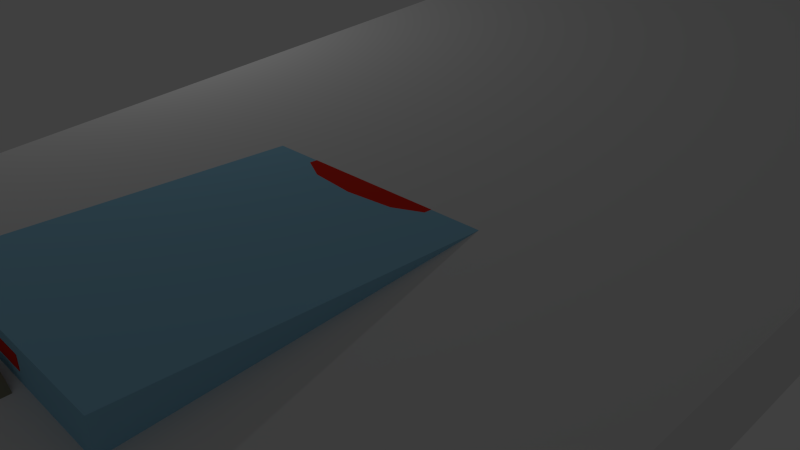 # Source: FirstTrack.blend  (saved by Blender 2.78.0; exported with 4.5.12 LTS)
import bpy
from mathutils import Matrix  # noqa: F401  (used for matrix-valued properties, if any)

bpy.ops.wm.read_factory_settings(use_empty=True)
scene = bpy.context.scene
scene.name = 'Scene'

# ---- collections
col_collection_1 = bpy.data.collections.new('Collection 1'); scene.collection.children.link(col_collection_1)

# ---- materials (node trees are filled in below, after node groups)
mat_material_003 = bpy.data.materials.new('Material.003')
mat_material_003.alpha_threshold = 0.0
mat_material_003.use_transparent_shadow = False
mat_material_003.diffuse_color = (0.8, 0.02958, 0.01544, 1.0)
mat_material_003.roughness = 0.5
mat_material_001 = bpy.data.materials.new('Material.001')
mat_material_001.alpha_threshold = 0.0
mat_material_001.use_transparent_shadow = False
mat_material_001.diffuse_color = (0.2529, 0.2396, 0.1689, 1.0)
mat_material_001.roughness = 0.5
mat_material_002 = bpy.data.materials.new('Material.002')
mat_material_002.alpha_threshold = 0.0
mat_material_002.use_transparent_shadow = False
mat_material_002.roughness = 0.5
mat_material = bpy.data.materials.new('Material')
mat_material.alpha_threshold = 0.0
mat_material.use_transparent_shadow = False
mat_material.diffuse_color = (0.3016, 0.6045, 0.8, 1.0)
mat_material.roughness = 0.5
mat_material.line_color = (0.0, 0.0, 0.0, 1.0)

# ---- material node trees

# ---- world
world_world = bpy.data.worlds.new('World'); scene.world = world_world
world_world.color = (0.05088, 0.05088, 0.05088)
world_world.use_sun_shadow = False
world_world.sun_shadow_jitter_overblur = 0.0
world_world.cycles.sampling_method = 'NONE'
world_world.cycles.sample_map_resolution = 256

# ---- cameras
cam_camera = bpy.data.cameras.new('Camera')
cam_camera.clip_end = 100.0
cam_camera.lens = 35.0
cam_camera.sensor_width = 32.0
cam_camera.sensor_height = 18.0
cam_camera.ortho_scale = 7.314
cam_camera.dof.focus_distance = 0.0
cam_camera.dof.aperture_fstop = 128.0

# ---- lights
light_lamp = bpy.data.lights.new('Lamp', 'POINT')
light_lamp.transmission_factor = 0.0
light_lamp.cutoff_distance = 30.0
light_lamp.energy = 100.0
light_lamp.shadow_buffer_clip_start = 1.001
light_lamp.shadow_soft_size = 0.1
light_lamp.shadow_maximum_resolution = 0.006
light_lamp.use_absolute_resolution = True
light_lamp.cycles.use_multiple_importance_sampling = False

# ---- meshes
me_cylinder_010 = bpy.data.meshes.new('Cylinder.010')
me_cylinder_010.from_pydata([(-2.058e-09, 0.8228, -4.879), (-2.058e-09, -5.96e-08, -4.879), (1.327e-07, 0.8228, -3.094), (-0.3415, 0.8228, -3.162), (-0.6311, 0.8228, -3.355), (-0.8246, 0.8228, -3.645), (-0.8925, 0.8228, -3.986), (-0.8246, 0.8228, -4.328), (-0.6311, 0.8228, -4.617), (-0.3415, 0.8228, -4.811), (-0.8246, 0.0, -3.645), (-0.8925, 0.0, -3.986), (-0.8246, 0.0, -4.328), (-0.6311, 0.0, -4.617), (-0.3415, -5.96e-08, -4.811), (-0.7475, 0.0, -3.529), (-0.6474, 0.3738, -3.38), (1.327e-07, 0.7475, -3.094), (-0.7278, 0.8228, -3.5), (-0.3737, 0.6474, -3.183), (-0.5286, 0.5286, -3.287), (-0.4863, 0.8228, -3.259), (-0.1708, 0.8228, -3.128), (-0.1935, 0.722, -3.132), (-0.722, 0.1935, -3.491), (2.336e-07, 0.6, -2.307), (-0.1553, 0.5796, -2.307), (-0.3, 0.5196, -2.307), (-0.4243, 0.4243, -2.307), (-0.5196, 0.3, -2.307), (-0.5796, 0.1553, -2.307), (-0.6, 0.0, -2.307), (-0.7475, 0.0, -2.307), (-0.722, 0.1935, -2.307), (-0.6474, 0.3738, -2.307), (-0.5286, 0.5286, -2.307), (-0.3737, 0.6474, -2.307), (-0.1935, 0.722, -2.307), (2.866e-07, 0.7475, -2.307), (-0.6, 0.0, -2.107), (-0.5796, 0.1553, -2.107), (-0.5196, 0.3, -2.107), (-0.4243, 0.4243, -2.107), (-0.3, 0.5196, -2.107), (-0.1553, 0.5796, -2.107), (2.336e-07, 0.6, -2.107), (-0.7475, 0.0, -2.107), (-0.722, 0.1935, -2.107), (-0.6474, 0.3738, -2.107), (-0.5286, 0.5286, -2.107), (-0.3737, 0.6474, -2.107), (-0.1935, 0.722, -2.107), (2.866e-07, 0.7475, -2.107), (2.336e-07, 0.6, 0.637), (-0.1553, 0.5796, 0.637), (-0.3, 0.5196, 0.637), (-0.4243, 0.4243, 0.637), (-0.5196, 0.3, 0.637), (-0.5796, 0.1553, 0.637), (-0.6, 1.287e-07, 0.637), (-0.7475, 1.287e-07, 0.637), (-0.722, 0.1935, 0.637), (-0.6474, 0.3738, 0.637), (-0.5286, 0.5286, 0.637), (-0.3737, 0.6474, 0.637), (-0.1935, 0.722, 0.637), (2.866e-07, 0.7475, 0.637), (-0.6, 1.287e-07, 0.837), (-0.5796, 0.1553, 0.837), (-0.5196, 0.3, 0.837), (-0.4243, 0.4243, 0.837), (-0.3, 0.5196, 0.837), (-0.1553, 0.5796, 0.837), (2.336e-07, 0.6, 0.837), (-0.7475, 1.287e-07, 0.837), (-0.722, 0.1935, 0.837), (-0.6474, 0.3738, 0.837), (-0.5286, 0.5286, 0.837), (-0.3737, 0.6474, 0.837), (-0.1935, 0.722, 0.837), (2.866e-07, 0.7475, 0.837), (-0.6, -2.91e-08, -2.973), (-0.5796, 0.1553, -2.973), (-0.5196, 0.3, -2.973), (-0.4243, 0.4243, -2.973), (-0.3, 0.5196, -2.973), (-0.1553, 0.5796, -2.973), (2.336e-07, 0.6, -2.973)], [], [(9, 0, 1, 14), (8, 13, 12, 7), (6, 11, 10, 5), (4, 16, 20, 21), (2, 22, 23, 17), (5, 10, 15, 24, 18), (7, 12, 11, 6), (9, 14, 13, 8), (23, 22, 3, 19), (18, 16, 4), (19, 21, 20), (21, 19, 3), (16, 18, 24), (36, 37, 23, 19), (28, 29, 83, 84), (50, 64, 65, 51), (43, 55, 64, 50), (35, 36, 19, 20), (29, 30, 82, 83), (34, 35, 20, 16), (41, 48, 47, 40), (42, 49, 48, 41), (43, 50, 49, 42), (32, 46, 47, 33), (30, 40, 39, 31), (33, 47, 48, 34), (29, 41, 40, 30), (34, 48, 49, 35), (28, 42, 41, 29), (35, 49, 50, 36), (27, 43, 42, 28), (36, 50, 51, 37), (26, 44, 43, 27), (37, 51, 52, 38), (25, 45, 44, 26), (44, 54, 55, 43), (45, 53, 54, 44), (51, 65, 66, 52), (57, 58, 61, 62), (56, 57, 62, 63), (55, 56, 63, 64), (68, 75, 74, 67), (69, 76, 75, 68), (70, 77, 76, 69), (71, 78, 77, 70), (72, 79, 78, 71), (73, 80, 79, 72), (60, 74, 75, 61), (58, 68, 67, 59), (61, 75, 76, 62), (57, 69, 68, 58), (62, 76, 77, 63), (56, 70, 69, 57), (63, 77, 78, 64), (55, 71, 70, 56), (64, 78, 79, 65), (54, 72, 71, 55), (65, 79, 80, 66), (53, 73, 72, 54), (46, 60, 61, 47), (47, 61, 58, 40), (40, 58, 59, 39), (27, 28, 84, 85), (37, 38, 17, 23), (26, 27, 85, 86), (25, 26, 86, 87), (32, 33, 24, 15), (33, 34, 16, 24), (30, 31, 81, 82)])
me_cylinder_010.materials.append(mat_material_003)
me_cylinder_010.use_remesh_preserve_volume = False
me_cylinder_010.use_remesh_preserve_attributes = False
me_cylinder_010.use_mirror_vertex_groups = False
me_cylinder_010.update()
me_cylinder_009 = bpy.data.meshes.new('Cylinder.009')
me_cylinder_009.from_pydata([(2.336e-07, -0.6, -2.307), (-0.1553, -0.5796, -2.307), (-0.3, -0.5196, -2.307), (-0.4243, -0.4243, -2.307), (-0.5196, -0.3, -2.307), (-0.5796, -0.1553, -2.307), (-0.6, -3.065e-07, -2.307), (-0.7475, -3.56e-07, -2.307), (-0.722, -0.1935, -2.307), (-0.6474, -0.3738, -2.307), (-0.5286, -0.5286, -2.307), (-0.3737, -0.6474, -2.307), (-0.1935, -0.722, -2.307), (2.866e-07, -0.7475, -2.307), (-0.6, -3.065e-07, -2.107), (-0.5796, -0.1553, -2.107), (-0.5196, -0.3, -2.107), (-0.4243, -0.4243, -2.107), (-0.3, -0.5196, -2.107), (-0.1553, -0.5796, -2.107), (2.336e-07, -0.6, -2.107), (-0.6, 0.6456, -2.107), (-0.7475, 0.6456, -2.107), (-0.6, 0.6456, -2.307), (-0.7475, 0.6456, -2.307), (-0.7475, -3.573e-07, -2.107), (-0.722, -0.1935, -2.107), (-0.6474, -0.3738, -2.107), (-0.5286, -0.5286, -2.107), (-0.3737, -0.6474, -2.107), (-0.1935, -0.722, -2.107), (2.866e-07, -0.7475, -2.107), (-2.058e-09, 1.0, -4.879), (-2.058e-09, 0.8249, -4.879), (1.327e-07, 1.0, -3.094), (-0.3415, 1.0, -3.162), (-0.6311, 1.0, -3.355), (-0.8246, 1.0, -3.645), (-0.8925, 1.0, -3.986), (-0.8246, 1.0, -4.328), (-0.6311, 1.0, -4.617), (-0.3415, 1.0, -4.811), (1.327e-07, 0.8249, -3.094), (-0.3415, 0.8249, -3.162), (-0.6311, 0.8249, -3.355), (-0.8246, 0.8249, -3.645), (-0.8925, 0.8249, -3.986), (-0.8246, 0.8249, -4.328), (-0.6311, 0.8249, -4.617), (-0.3415, 0.8249, -4.811), (8.705e-08, 0.8249, -5.023), (2.235e-07, 1.0, -2.486), (-0.574, 1.0, -2.601), (-1.061, 1.0, -2.926), (-1.386, 1.0, -3.412), (-1.5, 1.0, -3.986), (-1.387, 1.0, -4.577), (-0.9751, 1.0, -4.773), (-0.574, 1.0, -4.909), (2.235e-07, 0.8249, -2.56), (-0.574, 0.8249, -2.662), (-1.061, 0.8249, -2.926), (-1.386, 0.8249, -3.412), (-1.5, 0.8249, -3.986), (-1.387, 0.8253, -4.577), (-1.061, 0.8249, -4.584), (-0.574, 0.8249, -4.909), (4.61e-07, 0.8789, -1.887), (-0.7679, 0.8789, -1.887), (-1.061, 0.8789, -2.149), (4.61e-07, 0.7038, -1.887), (-0.7679, 0.7038, -1.887), (-1.061, 0.7038, -2.149), (4.61e-07, 0.8789, 1.258), (-0.5547, 0.8789, 1.258), (4.61e-07, 0.7038, 1.258), (-0.5547, 0.7038, 1.258), (4.657e-07, 0.8789, 2.087), (-0.4042, 0.8789, 2.087), (4.657e-07, 0.7038, 2.087), (-0.4042, 0.7038, 2.087), (4.47e-07, 0.8789, 0.6552), (4.47e-07, 0.8789, 0.427), (-0.7537, 0.7038, 0.6552), (-0.7555, 0.7038, 0.4207), (4.47e-07, 0.7038, 0.4207), (4.47e-07, 0.7038, 0.6552), (-0.7555, 0.8789, 0.4247), (-0.7537, 0.8789, 0.6552), (-0.6821, 0.7658, -2.041), (-0.6334, 0.8249, -2.424), (-1.061, 0.8249, -2.387), (-1.061, 0.8249, -2.588), (3.625e-07, 1.0, -2.136), (2.896e-07, 1.0, -2.32), (2.896e-07, 0.8249, -2.451), (3.623e-07, 0.7658, -2.063), (-0.6334, 1.0, -2.382), (-0.6821, 1.0, -2.203), (-1.061, 1.0, -2.387), (-1.061, 1.0, -2.588), (-0.7147, 1.0, -5.743), (-1.043, 1.0, -5.262), (-1.082, 0.8249, -5.262), (-0.7147, 0.8266, -6.024), (-1.099, 0.05798, -4.584), (-1.081, 0.05798, -5.262), (-0.574, -0.6183, -4.806), (8.705e-08, -0.6183, -4.92), (-0.5444, -0.6183, -6.189), (0.0, -0.6183, -6.189), (-0.1708, 1.0, -4.845), (-0.1708, 0.8249, -4.845), (-0.345, 1.0, -4.966), (-0.287, 0.8249, -4.966), (-0.4098, 1.0, -5.743), (-0.4306, 0.8266, -6.079), (-0.287, -0.6183, -4.863), (-0.3295, -0.6183, -6.189), (0.01007, 1.011, -6.473), (0.0, 1.141, -5.741), (-0.3625, 1.011, -6.473), (-0.3592, -0.4763, -6.783), (0.0, -0.4763, -6.783), (-0.3518, 1.141, -5.741), (-0.7577, 0.05757, -4.806), (-0.7413, -0.1448, -4.806), (8.705e-08, 0.05757, -4.92), (8.705e-08, -0.1448, -4.92), (-0.6735, -0.1417, -6.584), (-0.7282, 0.1045, -6.555), (-0.287, -0.1448, -4.863), (-0.287, 0.05757, -4.863), (-0.4306, -0.1417, -6.584), (-0.4306, 0.105, -6.59), (-0.3625, 0.1104, -7.118), (-0.3726, -0.1557, -7.099), (0.01007, 0.1104, -7.118), (0.0, -0.1557, -7.099), (8.705e-08, 1.137, -5.023), (-2.058e-09, 1.137, -4.879), (-0.1708, 1.137, -4.845), (-0.287, 1.137, -4.966), (-1.111, 0.6043, -5.262), (-1.096, 0.6043, -4.584), (-0.6269, 0.6042, -4.879), (-0.287, 0.6042, -4.937), (8.705e-08, 0.6042, -4.994), (-0.7186, 0.6189, -6.216), (-0.4306, 0.6191, -6.226), (0.01007, 0.7521, -6.658), (-0.3625, 0.7521, -6.658), (-1.238, 1.001, -5.271), (-1.238, 0.8258, -5.271), (-1.203, 0.6053, -5.271), (-1.352, 0.6053, -4.583), (2.336e-07, -0.6, 0.4409), (-0.1553, -0.5796, 0.4409), (-0.3, -0.5196, 0.4409), (-0.4243, -0.4243, 0.4409), (-0.5196, -0.3, 0.4409), (-0.5796, -0.1553, 0.4409), (-0.6, -1.864e-07, 0.4409), (-0.7475, -2.359e-07, 0.4409), (-0.722, -0.1935, 0.4409), (-0.6474, -0.3738, 0.4409), (-0.5286, -0.5286, 0.4409), (-0.3737, -0.6474, 0.4409), (-0.1935, -0.722, 0.4409), (2.866e-07, -0.7475, 0.4409), (-0.6, -1.864e-07, 0.6409), (-0.5796, -0.1553, 0.6409), (-0.5196, -0.3, 0.6409), (-0.4243, -0.4243, 0.6409), (-0.3, -0.5196, 0.6409), (-0.1553, -0.5796, 0.6409), (2.336e-07, -0.6, 0.6409), (-0.6, 0.5826, 0.6409), (-0.7475, 0.5826, 0.6409), (-0.6, 0.5826, 0.4409), (-0.7475, 0.5826, 0.4409), (-0.7475, -2.372e-07, 0.6409), (-0.722, -0.1935, 0.6409), (-0.6474, -0.3738, 0.6409), (-0.5286, -0.5286, 0.6409), (-0.3737, -0.6474, 0.6409), (-0.1935, -0.722, 0.6409), (2.866e-07, -0.7475, 0.6409), (-0.6, 0.7572, -2.107), (-0.6, 0.7572, -2.307), (-0.7475, 0.7572, -2.307), (-0.7475, 0.7572, -2.107), (-0.6, 0.6942, 0.6409), (-0.6, 0.6942, 0.4409), (-0.7475, 0.6942, 0.4409), (-0.7475, 0.6942, 0.6409), (1.49e-08, 0.6456, -2.107), (1.49e-08, 0.6456, -2.307), (1.49e-08, 0.5826, 0.6409), (1.49e-08, 0.5826, 0.4409), (-4.47e-08, 0.7572, -2.107), (-4.47e-08, 0.7572, -2.307), (-4.47e-08, 0.6942, 0.6409), (-4.47e-08, 0.6942, 0.4409), (-0.1708, 1.0, -3.128), (-0.1708, 0.8249, -3.128), (-0.287, 1.0, -2.543), (-0.287, 0.8249, -2.57), (-0.384, 0.8789, -1.887), (-0.384, 0.7038, -1.887), (-0.3928, 0.8789, 1.258), (-0.3928, 0.7038, 1.258), (-0.2021, 0.8789, 2.087), (-0.2021, 0.7038, 2.087), (-0.6, 0.8789, 0.6552), (-0.6046, 0.8789, 0.4104), (-0.6, 0.7038, 0.6552), (-0.6046, 0.7038, 0.4207), (-0.3411, 1.0, -2.169), (-0.3167, 1.0, -2.351), (-0.3411, 0.7658, -2.052), (-0.3167, 0.8249, -2.437), (-0.3, 0.6456, -2.107), (-0.3, 0.7572, -2.107), (-0.3, 0.7572, -2.307), (-0.3, 0.6456, -2.307)], [], [(5, 8, 7, 6), (4, 9, 8, 5), (3, 10, 9, 4), (2, 11, 10, 3), (1, 12, 11, 2), (0, 13, 12, 1), (15, 14, 25, 26), (16, 15, 26, 27), (17, 16, 27, 28), (18, 17, 28, 29), (19, 18, 29, 30), (20, 19, 30, 31), (7, 8, 26, 25), (5, 6, 14, 15), (8, 9, 27, 26), (4, 5, 15, 16), (9, 10, 28, 27), (3, 4, 16, 17), (10, 11, 29, 28), (2, 3, 17, 18), (7, 25, 22, 24), (11, 12, 30, 29), (1, 2, 18, 19), (12, 13, 31, 30), (0, 1, 19, 20), (6, 7, 24, 23), (25, 14, 21, 22), (223, 222, 196, 200), (14, 6, 23, 21), (111, 112, 49, 41), (40, 48, 47, 39), (38, 46, 45, 37), (36, 44, 43, 35), (204, 205, 42, 34), (37, 45, 44, 36), (39, 47, 46, 38), (41, 49, 48, 40), (48, 49, 66, 65), (112, 33, 50, 114), (111, 41, 58, 113), (41, 40, 57, 58), (89, 91, 72, 71), (207, 60, 90, 221), (61, 62, 54, 53), (62, 63, 55, 54), (63, 64, 56, 55), (58, 57, 102, 101), (47, 48, 65, 64), (46, 47, 64, 63), (204, 34, 51, 206), (45, 46, 63, 62), (36, 35, 52, 53), (44, 45, 62, 61), (37, 36, 53, 54), (43, 44, 61, 60), (38, 37, 54, 55), (205, 43, 60, 207), (39, 38, 55, 56), (40, 39, 56, 57), (71, 68, 87, 84), (71, 72, 69, 68), (206, 51, 94, 219), (218, 93, 67, 208), (53, 52, 97, 100), (210, 73, 77, 212), (211, 76, 80, 213), (208, 67, 82, 215), (209, 71, 84, 217), (213, 80, 78, 212), (76, 74, 78, 80), (83, 88, 74, 76), (216, 83, 76, 211), (88, 83, 84, 87), (214, 88, 87, 215), (217, 193, 194, 84), (214, 81, 73, 210), (91, 99, 69, 72), (99, 98, 68, 69), (220, 89, 71, 209), (61, 53, 100, 92), (98, 99, 100, 97), (99, 91, 92, 100), (218, 98, 97, 219), (91, 191, 188, 89), (92, 190, 191, 91), (60, 61, 92, 90), (103, 104, 101, 102), (133, 118, 122, 136), (113, 58, 101, 115), (133, 129, 109, 118), (102, 57, 56, 152), (145, 146, 132, 125), (131, 128, 108, 117), (143, 144, 105, 106), (105, 125, 130, 106), (117, 108, 110, 118), (126, 131, 117, 107), (149, 148, 130, 134), (148, 143, 106, 130), (146, 147, 127, 132), (107, 117, 118, 109), (104, 116, 115, 101), (129, 126, 107, 109), (49, 112, 114, 66), (32, 33, 112, 111), (121, 119, 120, 124), (138, 136, 122, 123), (115, 116, 121, 124), (118, 110, 123, 122), (150, 151, 135, 137), (149, 134, 135, 151), (132, 127, 128, 131), (126, 129, 130, 125), (125, 132, 131, 126), (129, 133, 134, 130), (136, 138, 137, 135), (133, 136, 135, 134), (144, 145, 125, 105), (139, 142, 124, 120), (140, 141, 142, 139), (111, 113, 142, 141), (32, 111, 141, 140), (113, 115, 124, 142), (65, 66, 145, 144), (116, 149, 151, 121), (119, 121, 151, 150), (114, 50, 147, 146), (104, 103, 143, 148), (116, 104, 148, 149), (65, 144, 155, 64), (66, 114, 146, 145), (56, 64, 153, 152), (153, 64, 155, 154), (144, 143, 154, 155), (103, 102, 152, 153), (143, 103, 153, 154), (161, 164, 163, 162), (160, 165, 164, 161), (159, 166, 165, 160), (158, 167, 166, 159), (157, 168, 167, 158), (156, 169, 168, 157), (171, 170, 181, 182), (172, 171, 182, 183), (173, 172, 183, 184), (174, 173, 184, 185), (175, 174, 185, 186), (176, 175, 186, 187), (163, 164, 182, 181), (161, 162, 170, 171), (164, 165, 183, 182), (160, 161, 171, 172), (165, 166, 184, 183), (159, 160, 172, 173), (166, 167, 185, 184), (158, 159, 173, 174), (163, 181, 178, 180), (167, 168, 186, 185), (157, 158, 174, 175), (168, 169, 187, 186), (156, 157, 175, 176), (162, 163, 180, 179), (181, 170, 177, 178), (178, 177, 192, 195), (170, 162, 179, 177), (90, 189, 190, 92), (21, 23, 225, 222), (23, 24, 190, 189), (179, 193, 203, 199), (179, 180, 194, 193), (24, 22, 191, 190), (180, 178, 195, 194), (22, 21, 188, 191), (220, 223, 200, 96), (221, 224, 189, 90), (222, 225, 197, 196), (177, 179, 199, 198), (225, 224, 201, 197), (192, 177, 198, 202), (23, 189, 224, 225), (95, 201, 224, 221), (89, 188, 223, 220), (93, 218, 219, 94), (96, 220, 209, 70), (88, 214, 210, 74), (85, 203, 193, 217), (81, 214, 215, 82), (86, 216, 211, 75), (79, 213, 212, 77), (70, 209, 217, 85), (68, 208, 215, 87), (75, 211, 213, 79), (74, 210, 212, 78), (98, 218, 208, 68), (52, 206, 219, 97), (42, 205, 207, 59), (35, 204, 206, 52), (59, 207, 221, 95), (35, 43, 205, 204), (188, 21, 222, 223), (84, 194, 195, 83), (83, 195, 192, 216), (216, 192, 202, 86)])
me_cylinder_009.materials.append(mat_material_003)
me_cylinder_009.use_remesh_preserve_volume = False
me_cylinder_009.use_remesh_preserve_attributes = False
me_cylinder_009.use_mirror_vertex_groups = False
me_cylinder_009.update()
me_cylinder_005 = bpy.data.meshes.new('Cylinder.005')
me_cylinder_005.from_pydata([(-0.1682, -0.6218, 0.5923), (-0.325, -0.5864, 0.598), (-0.1682, -0.6218, -2.685), (-0.325, -0.5864, -2.685), (-0.6528, -0.4612, 0.6199), (-0.6528, -0.4612, -2.685), (-0.9928, -0.3569, 0.6199), (-1.108, -0.3167, -2.685), (-0.1711, -0.7324, 0.5153), (-0.3476, -0.7246, 0.5153), (-0.1711, -0.7324, -2.818), (-0.3465, -0.7248, -2.818), (-0.7227, -0.6731, -2.818), (-0.7223, -0.6732, 0.5153), (-1.209, -0.5421, -2.818), (-1.094, -0.5739, 0.5153), (-0.1769, -0.7948, 0.447), (-0.3612, -0.789, 0.447), (-0.1769, -0.9103, -2.818), (-0.3597, -0.9047, -2.818), (-0.7489, -0.8607, -2.818), (-0.7485, -0.7453, 0.447), (-1.24, -0.7791, -2.818), (-1.125, -0.673, 0.447), (-0.325, -0.5864, -2.594), (-0.1682, -0.6218, -2.608), (-0.6528, -0.4612, -2.582), (-1.108, -0.3167, -2.582), (-0.1711, -0.7324, -2.608), (-1.209, -0.5421, -2.582), (-0.36, -0.9046, -2.594), (-0.1769, -0.9103, -2.608), (-0.7488, -0.8607, -2.582), (-1.24, -0.7791, -2.582), (-0.1716, -0.7324, -3.334), (-0.3285, -0.7248, -3.424), (-0.7082, -0.6731, -3.619), (-1.124, -0.5421, -3.87), (-0.1765, -0.9103, -3.337), (-0.3398, -0.9047, -3.431), (-0.7306, -0.8607, -3.632), (-1.151, -0.7791, -3.886), (-0.8805, -0.3889, -2.685), (-0.8805, -0.3889, 0.6199), (-0.9658, -0.6076, -2.818), (-0.9656, -0.6077, 0.5153), (-0.9944, -0.8199, -2.818), (-0.9942, -0.7045, 0.447), (-0.9943, -0.8199, -2.582), (-0.8805, -0.3889, -2.582), (-0.9164, -0.6076, -3.744), (-0.9408, -0.8199, -3.759), (-0.325, -0.5864, -0.7034), (-0.325, -0.5864, -0.356), (-0.6528, -0.4612, -0.352), (-0.6528, -0.4612, -0.6993), (-0.9928, -0.3569, -0.352), (-1.108, -0.3167, -0.6993), (-1.094, -0.5739, -0.4192), (-1.209, -0.5421, -0.7666), (-0.3609, -0.7891, -0.4525), (-0.3607, -0.9045, -0.8407), (-0.7486, -0.8607, -0.8366), (-0.7486, -0.7453, -0.4485), (-1.24, -0.7791, -0.8366), (-1.125, -0.673, -0.4485), (-0.1682, -0.6218, -0.3611), (-0.1682, -0.6218, -0.7085), (-0.1711, -0.7324, -0.7758), (-0.1711, -0.7324, -0.4284), (-0.1769, -0.9103, -0.8458), (-0.1769, -0.7948, -0.4576), (-0.9942, -0.7045, -0.4485), (-0.9943, -0.8199, -0.8366), (-0.8805, -0.3889, -0.6993), (-0.8805, -0.3889, -0.352)], [], [(25, 2, 3, 24), (26, 49, 74, 55), (57, 27, 29, 59), (29, 14, 22, 33), (45, 15, 23, 47), (8, 9, 17, 16), (43, 6, 15, 45), (27, 7, 14, 29), (5, 3, 11, 12), (25, 67, 68, 28), (3, 2, 10, 11), (42, 5, 12, 44), (1, 4, 13, 9), (0, 1, 9, 8), (31, 30, 19, 18), (70, 61, 30, 31), (66, 0, 8, 69), (18, 19, 39, 38), (28, 68, 70, 31), (44, 12, 36, 50), (22, 14, 37, 41), (9, 13, 21, 17), (10, 28, 31, 18), (46, 48, 33, 22), (19, 30, 32, 20), (16, 17, 60, 71), (2, 25, 28, 10), (6, 56, 58, 15), (15, 58, 65, 23), (42, 7, 27, 49), (3, 5, 26, 24), (53, 54, 4, 1), (36, 35, 39, 40), (35, 34, 38, 39), (50, 36, 40, 51), (46, 22, 41, 51), (10, 18, 38, 34), (12, 11, 35, 36), (19, 20, 40, 39), (11, 10, 34, 35), (20, 46, 51, 40), (37, 50, 51, 41), (5, 42, 49, 26), (20, 32, 48, 46), (14, 44, 50, 37), (32, 62, 73, 48), (7, 42, 44, 14), (4, 43, 45, 13), (13, 45, 47, 21), (75, 56, 6, 43), (54, 75, 43, 4), (48, 73, 64, 33), (24, 26, 55, 52), (60, 17, 21, 63), (49, 27, 57, 74), (30, 61, 62, 32), (72, 47, 23, 65), (63, 21, 47, 72), (69, 8, 16, 71), (59, 29, 33, 64), (67, 25, 24, 52), (75, 54, 55, 74), (63, 72, 73, 62), (67, 52, 53, 66), (59, 64, 65, 58), (57, 59, 58, 56), (61, 70, 71, 60), (69, 71, 70, 68), (72, 65, 64, 73), (60, 63, 62, 61), (66, 69, 68, 67), (56, 75, 74, 57), (54, 53, 52, 55), (0, 66, 53, 1)])
me_cylinder_005.materials.append(mat_material_001)
me_cylinder_005.use_remesh_preserve_volume = False
me_cylinder_005.use_remesh_preserve_attributes = False
me_cylinder_005.use_mirror_vertex_groups = False
me_cylinder_005.update()
me_cylinder_007 = bpy.data.meshes.new('Cylinder.007')
me_cylinder_007.from_pydata([(0.0, 1.0, 1.0), (0.3827, 0.9239, 1.0), (0.7071, 0.7071, 1.0), (0.9239, 0.3827, 1.0), (1.0, -4.371e-08, 1.0), (0.9239, -0.3827, 1.0), (0.7071, -0.7071, 1.0), (0.3827, -0.9239, 1.0), (1.51e-07, -1.0, 1.0), (-0.3827, -0.9239, 1.0), (-0.7071, -0.7071, 1.0), (-0.9239, -0.3827, 1.0), (-1.0, 1.192e-08, 1.0), (-0.9239, 0.3827, 1.0), (-0.7071, 0.7071, 1.0), (-0.3827, 0.9239, 1.0), (0.2652, 0.6402, 0.8651), (-4.055e-08, 0.6929, 0.8651), (0.49, 0.49, 0.8651), (0.6402, 0.2652, 0.8651), (0.6929, -3.98e-08, 0.8651), (0.6402, -0.2652, 0.8651), (0.49, -0.49, 0.8651), (0.2652, -0.6402, 0.8651), (1.032e-07, -0.6929, 0.8651), (-0.2652, -0.6402, 0.8651), (-0.49, -0.49, 0.8651), (-0.6402, -0.2652, 0.8651), (-0.6929, -5.454e-09, 0.8651), (-0.6402, 0.2652, 0.8651), (-0.49, 0.49, 0.8651), (-0.2652, 0.6402, 0.8651), (0.0, 1.0, 0.8249), (0.3827, 0.9239, 0.8249), (0.7071, 0.7071, 0.8249), (0.9239, 0.3827, 0.8249), (1.0, -4.371e-08, 0.8249), (0.9239, -0.3827, 0.8249), (0.7071, -0.7071, 0.8249), (0.3827, -0.9239, 0.8249), (1.51e-07, -1.0, 0.8249), (-0.3827, -0.9239, 0.8249), (-0.7071, -0.7071, 0.8249), (-0.9239, -0.3827, 0.8249), (-1.0, 1.192e-08, 0.8249), (-0.9239, 0.3827, 0.8249), (-0.7071, 0.7071, 0.8249), (-0.3827, 0.9239, 0.8249), (2.906e-09, 0.922, 0.7613), (0.3528, 0.8518, 0.7613), (0.6519, 0.6519, 0.7613), (0.8518, 0.3528, 0.7613), (0.922, -3.943e-08, 0.7613), (0.8518, -0.3528, 0.7613), (0.6519, -0.6519, 0.7613), (0.3528, -0.8518, 0.7613), (1.421e-07, -0.922, 0.7613), (-0.3528, -0.8518, 0.7613), (-0.6519, -0.6519, 0.7613), (-0.8518, -0.3528, 0.7613), (-0.922, 1.187e-08, 0.7613), (-0.8518, 0.3528, 0.7613), (-0.6519, 0.6519, 0.7613), (-0.3528, 0.8518, 0.7613), (8.173e-09, 0.8658, 0.4352), (0.3313, 0.7999, 0.4352), (0.6122, 0.6122, 0.4352), (0.7999, 0.3313, 0.4352), (0.8658, -3.703e-08, 0.4352), (0.7999, -0.3313, 0.4352), (0.6122, -0.6122, 0.4352), (0.3313, -0.7999, 0.4352), (1.389e-07, -0.8658, 0.4352), (-0.3313, -0.7999, 0.4352), (-0.6122, -0.6122, 0.4352), (-0.7999, -0.3313, 0.4352), (-0.8658, 1.114e-08, 0.4352), (-0.7999, 0.3313, 0.4352), (-0.6122, 0.6122, 0.4352), (-0.3313, 0.7999, 0.4352), (0.0, 1.0, 1.0), (0.3827, 0.9239, 1.0), (0.7071, 0.7071, 1.0), (0.9239, 0.3827, 1.0), (1.0, -4.371e-08, 1.0), (0.9239, -0.3827, 1.0), (0.7071, -0.7071, 1.0), (0.3827, -0.9239, 1.0), (1.51e-07, -1.0, 1.0), (-0.3827, -0.9239, 1.0), (-0.7071, -0.7071, 1.0), (-0.9239, -0.3827, 1.0), (-1.0, 1.192e-08, 1.0), (-0.9239, 0.3827, 1.0), (-0.7071, 0.7071, 1.0), (-0.3827, 0.9239, 1.0), (0.0, 1.0, 0.8249), (0.3827, 0.9239, 0.8249), (0.7071, 0.7071, 0.8249), (0.9239, 0.3827, 0.8249), (1.0, -4.371e-08, 0.8249), (0.9239, -0.3827, 0.8249), (0.7071, -0.7071, 0.8249), (0.3827, -0.9239, 0.8249), (1.51e-07, -1.0, 0.8249), (-0.3827, -0.9239, 0.8249), (-0.7071, -0.7071, 0.8249), (-0.9239, -0.3827, 0.8249), (-1.0, 1.192e-08, 0.8249), (-0.9239, 0.3827, 0.8249), (-0.7071, 0.7071, 0.8249), (-0.3827, 0.9239, 0.8249), (0.3444, 0.8315, 1.045), (5.067e-09, 0.9, 1.045), (0.6364, 0.6364, 1.045), (0.8315, 0.3444, 1.045), (0.9, -3.822e-08, 1.045), (0.8315, -0.3444, 1.045), (0.6364, -0.6364, 1.045), (0.3444, -0.8315, 1.045), (1.41e-07, -0.9, 1.045), (-0.3444, -0.8315, 1.045), (-0.6364, -0.6364, 1.045), (-0.8315, -0.3444, 1.045), (-0.9, 1.185e-08, 1.045), (-0.8315, 0.3444, 1.045), (-0.6364, 0.6364, 1.045), (-0.3444, 0.8315, 1.045), (3.531e-08, 0.5539, -1.0), (0.212, 0.5118, -1.0), (0.3917, 0.3917, -1.0), (0.5118, 0.212, -1.0), (0.5539, -2.252e-08, -1.0), (0.5118, -0.212, -1.0), (0.3917, -0.3917, -1.0), (0.212, -0.5118, -1.0), (1.19e-07, -0.5539, -1.0), (-0.212, -0.5118, -1.0), (-0.3917, -0.3917, -1.0), (-0.5118, -0.212, -1.0), (-0.5539, 8.301e-09, -1.0), (-0.5118, 0.212, -1.0), (-0.3917, 0.3917, -1.0), (-0.212, 0.5118, -1.0), (0.2059, 0.4971, -0.8651), (-1.582e-08, 0.5381, -0.8651), (0.3805, 0.3805, -0.8651), (0.4971, 0.2059, -0.8651), (0.5381, -3.041e-08, -0.8651), (0.4971, -0.2059, -0.8651), (0.3805, -0.3805, -0.8651), (0.2059, -0.4971, -0.8651), (9.581e-08, -0.5381, -0.8651), (-0.2059, -0.4971, -0.8651), (-0.3805, -0.3805, -0.8651), (-0.4971, -0.2059, -0.8651), (-0.5381, -3.745e-09, -0.8651), (-0.4971, 0.2059, -0.8651), (-0.3805, 0.3805, -0.8651), (-0.2059, 0.4971, -0.8651), (2.564e-08, 0.6129, -0.8249), (0.2345, 0.5662, -0.8249), (0.4334, 0.4334, -0.8249), (0.5662, 0.2345, -0.8249), (0.6129, -2.442e-08, -0.8249), (0.5662, -0.2345, -0.8249), (0.4334, -0.4334, -0.8249), (0.2345, -0.5662, -0.8249), (1.182e-07, -0.6129, -0.8249), (-0.2345, -0.5662, -0.8249), (-0.4334, -0.4334, -0.8249), (-0.5662, -0.2345, -0.8249), (-0.6129, 9.68e-09, -0.8249), (-0.5662, 0.2345, -0.8249), (-0.4334, 0.4334, -0.8249), (-0.2345, 0.5662, -0.8249), (1.871e-08, 0.7023, -0.7613), (0.2688, 0.6489, -0.7613), (0.4966, 0.4966, -0.7613), (0.6489, 0.2688, -0.7613), (0.7023, -2.869e-08, -0.7613), (0.6489, -0.2688, -0.7613), (0.4966, -0.4966, -0.7613), (0.2688, -0.6489, -0.7613), (1.248e-07, -0.7023, -0.7613), (-0.2688, -0.6489, -0.7613), (-0.4966, -0.4966, -0.7613), (-0.6489, -0.2688, -0.7613), (-0.7023, 1.039e-08, -0.7613), (-0.6489, 0.2688, -0.7613), (-0.4966, 0.4966, -0.7613), (-0.2688, 0.6489, -0.7613), (1.582e-08, 0.7481, -0.4352), (0.2863, 0.6912, -0.4352), (0.529, 0.529, -0.4352), (0.6912, 0.2863, -0.4352), (0.7481, -3.081e-08, -0.4352), (0.6912, -0.2863, -0.4352), (0.529, -0.529, -0.4352), (0.2863, -0.6912, -0.4352), (1.288e-07, -0.7481, -0.4352), (-0.2863, -0.6912, -0.4352), (-0.529, -0.529, -0.4352), (-0.6912, -0.2863, -0.4352), (-0.7481, 1.082e-08, -0.4352), (-0.6912, 0.2863, -0.4352), (-0.529, 0.529, -0.4352), (-0.2863, 0.6912, -0.4352), (8.173e-09, 0.8658, 0.0), (0.3313, 0.7999, 0.0), (0.6122, 0.6122, 0.0), (0.7999, 0.3313, 0.0), (0.8658, -3.703e-08, 0.0), (0.7999, -0.3313, 0.0), (0.6122, -0.6122, 0.0), (0.3313, -0.7999, 0.0), (1.389e-07, -0.8658, 0.0), (-0.3313, -0.7999, 0.0), (-0.6122, -0.6122, 0.0), (-0.7999, -0.3313, 0.0), (-0.8658, 1.114e-08, 0.0), (-0.7999, 0.3313, 0.0), (-0.6122, 0.6122, 0.0), (-0.3313, 0.7999, 0.0), (0.1908, 0.4606, -1.017), (3.812e-08, 0.4986, -1.017), (0.3525, 0.3525, -1.017), (0.4606, 0.1908, -1.017), (0.4986, -1.948e-08, -1.017), (0.4606, -0.1908, -1.017), (0.3525, -0.3525, -1.017), (0.1908, -0.4606, -1.017), (1.134e-07, -0.4986, -1.017), (-0.1908, -0.4606, -1.017), (-0.3525, -0.3525, -1.017), (-0.4606, -0.1908, -1.017), (-0.4986, 8.26e-09, -1.017), (-0.4606, 0.1908, -1.017), (-0.3525, 0.3525, -1.017), (-0.1908, 0.4606, -1.017), (0.2342, 0.5654, 0.0), (-2.191e-08, 0.612, 0.0), (0.4327, 0.4327, 0.0), (0.5654, 0.2342, 0.0), (0.612, -3.418e-08, 0.0), (0.5654, -0.2342, 0.0), (0.4327, -0.4327, 0.0), (0.2342, -0.5654, 0.0), (1.051e-07, -0.612, 0.0), (-0.2342, -0.5654, 0.0), (-0.4327, -0.4327, 0.0), (-0.5654, -0.2342, 0.0), (-0.612, -3.85e-09, 0.0), (-0.5654, 0.2342, 0.0), (-0.4327, 0.4327, 0.0), (-0.2342, 0.5654, 0.0)], [], [(32, 0, 1, 33), (33, 1, 2, 34), (34, 2, 3, 35), (35, 3, 4, 36), (36, 4, 5, 37), (37, 5, 6, 38), (38, 6, 7, 39), (39, 7, 8, 40), (40, 8, 9, 41), (41, 9, 10, 42), (42, 10, 11, 43), (43, 11, 12, 44), (44, 12, 13, 45), (45, 13, 14, 46), (4, 3, 115, 116), (46, 14, 15, 47), (47, 15, 0, 32), (21, 20, 244, 245), (9, 8, 120, 121), (14, 13, 125, 126), (2, 1, 112, 114), (7, 6, 118, 119), (12, 11, 123, 124), (5, 4, 116, 117), (10, 9, 121, 122), (15, 14, 126, 127), (3, 2, 114, 115), (8, 7, 119, 120), (1, 0, 113, 112), (13, 12, 124, 125), (6, 5, 117, 118), (11, 10, 122, 123), (0, 15, 127, 113), (42, 43, 59, 58), (34, 35, 51, 50), (41, 42, 58, 57), (33, 34, 50, 49), (40, 41, 57, 56), (47, 32, 48, 63), (32, 33, 49, 48), (39, 40, 56, 55), (46, 47, 63, 62), (38, 39, 55, 54), (45, 46, 62, 61), (37, 38, 54, 53), (44, 45, 61, 60), (36, 37, 53, 52), (43, 44, 60, 59), (35, 36, 52, 51), (52, 53, 69, 68), (59, 60, 76, 75), (51, 52, 68, 67), (58, 59, 75, 74), (50, 51, 67, 66), (57, 58, 74, 73), (49, 50, 66, 65), (56, 57, 73, 72), (63, 48, 64, 79), (48, 49, 65, 64), (55, 56, 72, 71), (62, 63, 79, 78), (54, 55, 71, 70), (61, 62, 78, 77), (53, 54, 70, 69), (60, 61, 77, 76), (70, 71, 215, 214), (77, 78, 222, 221), (69, 70, 214, 213), (76, 77, 221, 220), (68, 69, 213, 212), (75, 76, 220, 219), (67, 68, 212, 211), (74, 75, 219, 218), (66, 67, 211, 210), (73, 74, 218, 217), (65, 66, 210, 209), (72, 73, 217, 216), (79, 64, 208, 223), (64, 65, 209, 208), (71, 72, 216, 215), (78, 79, 223, 222), (96, 80, 81, 97), (97, 81, 82, 98), (98, 82, 83, 99), (99, 83, 84, 100), (100, 84, 85, 101), (101, 85, 86, 102), (102, 86, 87, 103), (103, 87, 88, 104), (104, 88, 89, 105), (105, 89, 90, 106), (106, 90, 91, 107), (107, 91, 92, 108), (108, 92, 93, 109), (109, 93, 94, 110), (110, 94, 95, 111), (111, 95, 80, 96), (17, 16, 112, 113), (16, 18, 114, 112), (18, 19, 115, 114), (19, 20, 116, 115), (20, 21, 117, 116), (21, 22, 118, 117), (22, 23, 119, 118), (23, 24, 120, 119), (24, 25, 121, 120), (25, 26, 122, 121), (26, 27, 123, 122), (27, 28, 124, 123), (28, 29, 125, 124), (29, 30, 126, 125), (30, 31, 127, 126), (31, 17, 113, 127), (29, 28, 252, 253), (22, 21, 245, 246), (30, 29, 253, 254), (23, 22, 246, 247), (31, 30, 254, 255), (24, 23, 247, 248), (16, 17, 241, 240), (17, 31, 255, 241), (25, 24, 248, 249), (18, 16, 240, 242), (26, 25, 249, 250), (19, 18, 242, 243), (27, 26, 250, 251), (20, 19, 243, 244), (28, 27, 251, 252), (160, 161, 129, 128), (161, 162, 130, 129), (162, 163, 131, 130), (163, 164, 132, 131), (164, 165, 133, 132), (165, 166, 134, 133), (166, 167, 135, 134), (167, 168, 136, 135), (168, 169, 137, 136), (169, 170, 138, 137), (170, 171, 139, 138), (171, 172, 140, 139), (172, 173, 141, 140), (173, 174, 142, 141), (132, 228, 227, 131), (174, 175, 143, 142), (175, 160, 128, 143), (149, 245, 244, 148), (137, 233, 232, 136), (142, 238, 237, 141), (130, 226, 224, 129), (135, 231, 230, 134), (140, 236, 235, 139), (133, 229, 228, 132), (138, 234, 233, 137), (143, 239, 238, 142), (131, 227, 226, 130), (136, 232, 231, 135), (129, 224, 225, 128), (141, 237, 236, 140), (134, 230, 229, 133), (139, 235, 234, 138), (128, 225, 239, 143), (170, 186, 187, 171), (162, 178, 179, 163), (169, 185, 186, 170), (161, 177, 178, 162), (168, 184, 185, 169), (175, 191, 176, 160), (160, 176, 177, 161), (167, 183, 184, 168), (174, 190, 191, 175), (166, 182, 183, 167), (173, 189, 190, 174), (165, 181, 182, 166), (172, 188, 189, 173), (164, 180, 181, 165), (171, 187, 188, 172), (163, 179, 180, 164), (180, 196, 197, 181), (187, 203, 204, 188), (179, 195, 196, 180), (186, 202, 203, 187), (178, 194, 195, 179), (185, 201, 202, 186), (177, 193, 194, 178), (184, 200, 201, 185), (191, 207, 192, 176), (176, 192, 193, 177), (183, 199, 200, 184), (190, 206, 207, 191), (182, 198, 199, 183), (189, 205, 206, 190), (181, 197, 198, 182), (188, 204, 205, 189), (198, 214, 215, 199), (205, 221, 222, 206), (197, 213, 214, 198), (204, 220, 221, 205), (196, 212, 213, 197), (203, 219, 220, 204), (195, 211, 212, 196), (202, 218, 219, 203), (194, 210, 211, 195), (201, 217, 218, 202), (193, 209, 210, 194), (200, 216, 217, 201), (207, 223, 208, 192), (192, 208, 209, 193), (199, 215, 216, 200), (206, 222, 223, 207), (145, 225, 224, 144), (144, 224, 226, 146), (146, 226, 227, 147), (147, 227, 228, 148), (148, 228, 229, 149), (149, 229, 230, 150), (150, 230, 231, 151), (151, 231, 232, 152), (152, 232, 233, 153), (153, 233, 234, 154), (154, 234, 235, 155), (155, 235, 236, 156), (156, 236, 237, 157), (157, 237, 238, 158), (158, 238, 239, 159), (159, 239, 225, 145), (157, 253, 252, 156), (150, 246, 245, 149), (158, 254, 253, 157), (151, 247, 246, 150), (159, 255, 254, 158), (152, 248, 247, 151), (144, 240, 241, 145), (145, 241, 255, 159), (153, 249, 248, 152), (146, 242, 240, 144), (154, 250, 249, 153), (147, 243, 242, 146), (155, 251, 250, 154), (148, 244, 243, 147), (156, 252, 251, 155)])
me_cylinder_007.use_remesh_preserve_volume = False
me_cylinder_007.use_remesh_preserve_attributes = False
me_cylinder_007.use_mirror_vertex_groups = False
me_cylinder_007.update()
me_cylinder_004 = bpy.data.meshes.new('Cylinder.004')
me_cylinder_004.from_pydata([(2.336e-07, -0.6, -2.637), (-0.1553, -0.5796, -2.637), (-0.3, -0.5196, -2.637), (-0.4243, -0.4243, -2.637), (-0.5196, -0.3, -2.637), (-0.5796, -0.1553, -2.637), (-0.6, -3.129e-07, -2.637), (-0.5796, 0.1553, -2.637), (-0.5196, 0.3, -2.637), (-0.4243, 0.4243, -2.637), (-0.3, 0.5196, -2.637), (-0.1553, 0.5796, -2.637), (0.0, 0.6, -2.637), (-1.005e-08, 0.65, -2.637), (2.533e-07, -0.65, -2.637), (-0.1682, -0.6279, -2.637), (-0.325, -0.5629, -2.637), (-0.4596, -0.4596, -2.637), (-0.5629, -0.325, -2.637), (-0.6279, -0.1682, -2.637), (-0.65, -3.316e-07, -2.637), (-0.6279, 0.1682, -2.637), (-0.5629, 0.325, -2.637), (-0.4596, 0.4596, -2.637), (-0.325, 0.5629, -2.637), (-0.1682, 0.6279, -2.637), (-1.005e-08, 0.65, -3.372), (2.533e-07, -0.65, -3.372), (-0.1682, -0.6279, -3.372), (-0.325, -0.5629, -3.354), (-0.4596, -0.4596, -3.354), (-0.5629, -0.325, -3.354), (-0.6279, -0.1682, -3.354), (-0.65, -3.629e-07, -3.354), (-0.6279, 0.1682, -3.354), (-0.5629, 0.325, -3.354), (-0.4596, 0.4596, -3.354), (-0.325, 0.5629, -3.354), (-0.1682, 0.6279, -3.372), (-0.7138, -0.5629, -2.805), (-0.8028, -0.3176, -2.767), (-0.8423, -4.827e-07, -2.75), (-0.8028, 0.3176, -2.767), (-0.7138, 0.5629, -2.805), (-1.119, -0.5629, -3.354), (-1.297, -0.3176, -3.354), (-1.336, -5.092e-07, -3.354), (-1.297, 0.3176, -3.354), (-1.119, 0.5629, -3.354), (-1.14, -0.5629, -4.35), (-1.134, -3.59e-07, -4.35), (-1.14, 0.3176, -4.35), (-1.14, 0.5629, -4.35), (-1.83, -0.3176, -4.078), (-1.653, -0.5629, -4.078), (-1.653, 0.5629, -4.078), (-1.83, 0.3176, -4.078), (-1.83, -4.934e-07, -4.078), (-1.14, -0.5629, -5.369), (-1.14, -0.3176, -5.369), (-1.134, -3.471e-07, -5.369), (-1.14, 0.3176, -5.369), (-1.83, -0.3176, -5.369), (-1.653, -0.5629, -5.369), (-1.653, 0.5629, -5.369), (-1.14, 0.5629, -5.369), (-1.83, -4.934e-07, -5.369), (-1.83, 0.3176, -5.369), (-0.809, -0.5653, -4.35), (-0.809, -0.32, -4.35), (-0.8023, -0.002426, -5.369), (-0.8023, -0.002426, -4.35), (-0.809, -0.32, -5.369), (-0.809, -0.5653, -5.369)], [], [(1, 15, 14, 0), (2, 16, 15, 1), (3, 17, 16, 2), (4, 18, 17, 3), (5, 19, 18, 4), (6, 20, 19, 5), (7, 21, 20, 6), (8, 22, 21, 7), (9, 23, 22, 8), (10, 24, 23, 9), (11, 25, 24, 10), (12, 13, 25, 11), (48, 37, 52, 55), (19, 20, 41, 40), (24, 25, 38, 37), (34, 51, 36, 35), (25, 13, 26, 38), (21, 22, 23, 42), (17, 18, 19, 40), (14, 15, 28, 27), (15, 16, 29, 28), (26, 27, 28, 29, 30, 31, 32, 33, 34, 35, 36, 37, 38), (42, 43, 48, 47), (39, 40, 45, 44), (40, 41, 46, 45), (41, 42, 47, 46), (20, 21, 42, 41), (37, 36, 51, 52), (59, 58, 63, 62), (24, 37, 48, 43), (46, 47, 56, 57), (65, 61, 67, 64), (29, 16, 39, 44), (60, 59, 62, 66), (23, 24, 43, 42), (16, 17, 40, 39), (51, 50, 60, 61), (56, 55, 64, 67), (59, 60, 70, 72), (47, 48, 55, 56), (44, 45, 53, 54), (34, 33, 50, 51), (61, 60, 66, 67), (45, 46, 57, 53), (29, 44, 54, 49), (53, 57, 66, 62), (54, 53, 62, 63), (49, 54, 63, 58), (57, 56, 67, 66), (55, 52, 65, 64), (52, 51, 61, 65), (71, 69, 72, 70), (69, 68, 73, 72), (58, 59, 72, 73), (49, 58, 73, 68), (60, 50, 71, 70), (49, 68, 29), (50, 33, 71), (33, 32, 69, 71), (30, 29, 68, 69), (31, 30, 69, 32)])
me_cylinder_004.materials.append(mat_material_001)
me_cylinder_004.use_remesh_preserve_volume = False
me_cylinder_004.use_remesh_preserve_attributes = False
me_cylinder_004.use_mirror_vertex_groups = False
me_cylinder_004.update()
me_cylinder_006 = bpy.data.meshes.new('Cylinder.006')
me_cylinder_006.from_pydata([(-5.867e-09, 0.6541, 2.864), (0.3271, 0.5665, 2.864), (0.5665, 0.3271, 2.864), (0.6541, 5.632e-08, 2.864), (0.5665, -0.3271, 2.864), (0.3271, -0.5665, 2.864), (2.606e-07, -0.6541, 2.864), (-0.3271, -0.5665, 2.864), (-0.5665, -0.3271, 2.864), (-0.6541, -3.01e-07, 2.864), (-0.5665, 0.3271, 2.864), (-0.3271, 0.5665, 2.864), (-9.214e-09, 0.6727, 2.864), (0.3363, 0.5825, 2.864), (0.5825, 0.3363, 2.864), (0.6727, 5.953e-08, 2.864), (0.5825, -0.3363, 2.864), (0.3363, -0.5825, 2.864), (2.67e-07, -0.6727, 2.864), (-0.3363, -0.5825, 2.864), (-0.5825, -0.3363, 2.864), (-0.6727, -3.074e-07, 2.864), (-0.5825, 0.3363, 2.864), (-0.3363, 0.5825, 2.864), (1.182e-08, 0.4523, 3.974), (0.2261, 0.3917, 3.974), (0.3917, 0.2261, 3.974), (0.4523, 3.236e-08, 3.974), (0.3917, -0.2261, 3.974), (0.2261, -0.3917, 3.974), (1.975e-07, -0.4523, 3.974), (-0.2261, -0.3917, 3.974), (-0.3917, -0.2261, 3.974), (-0.4523, -2.144e-07, 3.974), (-0.3917, 0.2261, 3.974), (-0.2261, 0.3917, 3.974), (1.407e-08, 0.4398, 3.974), (0.2199, 0.3809, 3.974), (0.3809, 0.2199, 3.974), (0.4398, 3.02e-08, 3.974), (0.3809, -0.2199, 3.974), (0.2199, -0.3809, 3.974), (1.932e-07, -0.4398, 3.974), (-0.2199, -0.3809, 3.974), (-0.3809, -0.2199, 3.974), (-0.4398, -2.1e-07, 3.974), (-0.3809, 0.2199, 3.974), (-0.2199, 0.3809, 3.974), (0.1879, 0.6241, 2.864), (0.1494, 0.6344, 2.864), (0.4748, 0.4466, 2.864), (0.4466, 0.4748, 2.864), (0.6344, 0.1494, 2.864), (0.6241, 0.1879, 2.864), (0.6241, -0.1879, 2.864), (0.6344, -0.1494, 2.864), (0.4466, -0.4748, 2.864), (0.4748, -0.4466, 2.864), (0.1494, -0.6344, 2.864), (0.1879, -0.6241, 2.864), (-0.1879, -0.6241, 2.864), (-0.1494, -0.6344, 2.864), (-0.4748, -0.4466, 2.864), (-0.4466, -0.4748, 2.864), (-0.6344, -0.1494, 2.864), (-0.6241, -0.1879, 2.864), (-0.6241, 0.1879, 2.864), (-0.6344, 0.1494, 2.864), (-0.4466, 0.4748, 2.864), (-0.4748, 0.4466, 2.864), (-0.1494, 0.6344, 2.864), (-0.1879, 0.6241, 2.864), (0.1542, 0.6524, 2.864), (0.1927, 0.6421, 2.864), (0.4597, 0.4879, 2.864), (0.4879, 0.4597, 2.864), (0.6421, 0.1927, 2.864), (0.6524, 0.1542, 2.864), (0.6524, -0.1542, 2.864), (0.6421, -0.1927, 2.864), (0.4879, -0.4597, 2.864), (0.4597, -0.4879, 2.864), (0.1927, -0.6421, 2.864), (0.1542, -0.6524, 2.864), (-0.1542, -0.6524, 2.864), (-0.1927, -0.6421, 2.864), (-0.4597, -0.4879, 2.864), (-0.4879, -0.4597, 2.864), (-0.6421, -0.1927, 2.864), (-0.6524, -0.1542, 2.864), (-0.6524, 0.1542, 2.864), (-0.6421, 0.1927, 2.864), (-0.4879, 0.4597, 2.864), (-0.4597, 0.4879, 2.725), (-0.1927, 0.6421, 2.864), (-0.1542, 0.6524, 2.864), (0.09714, 0.4395, 3.974), (0.1356, 0.4292, 3.974), (0.3039, 0.332, 3.974), (0.332, 0.3039, 3.974), (0.4395, 0.09714, 3.974), (0.4292, 0.1356, 3.974), (0.4292, -0.1356, 3.974), (0.4395, -0.09714, 3.974), (0.3039, -0.332, 3.974), (0.332, -0.3039, 3.974), (0.1356, -0.4292, 3.974), (0.09714, -0.4395, 3.974), (-0.09714, -0.4395, 3.974), (-0.1356, -0.4292, 3.974), (-0.3039, -0.332, 3.974), (-0.332, -0.3039, 3.974), (-0.4395, -0.09714, 3.974), (-0.4292, -0.1356, 3.974), (-0.4292, 0.1356, 3.974), (-0.4395, 0.09714, 3.974), (-0.3039, 0.332, 3.974), (-0.332, 0.3039, 3.974), (-0.09714, 0.4395, 3.974), (-0.1356, 0.4292, 3.974), (0.09391, 0.4274, 3.974), (0.1324, 0.4171, 3.974), (0.3232, 0.295, 3.974), (0.295, 0.3232, 3.974), (0.4274, 0.09391, 3.974), (0.4171, 0.1324, 3.974), (0.4171, -0.1324, 3.974), (0.4274, -0.09391, 3.974), (0.3232, -0.295, 3.974), (0.295, -0.3232, 3.974), (0.1324, -0.4171, 3.974), (0.09391, -0.4274, 3.974), (-0.09391, -0.4274, 3.974), (-0.1324, -0.4171, 3.974), (-0.3232, -0.295, 3.974), (-0.295, -0.3232, 3.974), (-0.4274, -0.09391, 3.974), (-0.4171, -0.1324, 3.974), (-0.4171, 0.1324, 3.974), (-0.4274, 0.09391, 3.974), (-0.295, 0.3232, 3.974), (-0.3232, 0.295, 3.974), (-0.1324, 0.4171, 3.974), (-0.09391, 0.4274, 3.974)], [], [(58, 6, 42, 131), (10, 69, 141, 46), (76, 14, 26, 101), (21, 89, 112, 33), (3, 55, 127, 39), (70, 0, 36, 143), (14, 75, 99, 26), (88, 20, 32, 113), (56, 5, 41, 129), (9, 67, 139, 45), (74, 13, 25, 98), (20, 87, 111, 32), (2, 53, 125, 38), (68, 11, 47, 140), (86, 19, 31, 110), (54, 4, 40, 126), (8, 65, 137, 44), (13, 73, 97, 25), (19, 85, 109, 31), (1, 51, 123, 37), (66, 10, 46, 138), (84, 18, 30, 108), (52, 3, 39, 124), (7, 63, 135, 43), (121, 37, 25, 97), (37, 123, 98, 25), (122, 38, 26, 99), (38, 125, 101, 26), (124, 39, 27, 100), (39, 127, 103, 27), (126, 40, 28, 102), (40, 128, 105, 28), (129, 41, 29, 104), (41, 130, 106, 29), (131, 42, 30, 107), (42, 132, 108, 30), (133, 43, 31, 109), (43, 135, 110, 31), (134, 44, 32, 111), (44, 137, 113, 32), (136, 45, 33, 112), (45, 139, 115, 33), (138, 46, 34, 114), (46, 141, 117, 34), (140, 47, 35, 116), (47, 142, 119, 35), (143, 36, 24, 118), (90, 21, 33, 115), (15, 77, 100, 27), (72, 12, 24, 96), (4, 57, 128, 40), (22, 91, 114, 34), (78, 15, 27, 103), (11, 71, 142, 47), (60, 7, 43, 133), (92, 22, 34, 117), (16, 79, 102, 28), (5, 59, 130, 41), (23, 93, 116, 35), (80, 16, 28, 105), (62, 8, 44, 134), (94, 23, 35, 119), (17, 81, 104, 29), (6, 61, 132, 42), (12, 95, 118, 24), (50, 2, 38, 122), (82, 17, 29, 106), (64, 9, 45, 136), (36, 120, 96, 24), (0, 49, 120, 36), (18, 83, 107, 30), (141, 69, 92, 117), (66, 138, 114, 91), (139, 67, 90, 115), (64, 136, 112, 89), (137, 65, 88, 113), (111, 87, 62, 134), (86, 110, 135, 63), (109, 85, 60, 133), (84, 108, 132, 61), (107, 83, 58, 131), (82, 106, 130, 59), (104, 81, 56, 129), (105, 128, 57, 80), (54, 126, 102, 79), (127, 55, 78, 103), (52, 124, 100, 77), (125, 53, 76, 101), (99, 75, 50, 122), (74, 98, 123, 51), (97, 73, 48, 121), (72, 96, 120, 49), (118, 95, 70, 143), (119, 142, 71, 94), (68, 140, 116, 93), (48, 1, 37, 121)])
me_cylinder_006.materials.append(mat_material_001)
me_cylinder_006.use_remesh_preserve_volume = False
me_cylinder_006.use_remesh_preserve_attributes = False
me_cylinder_006.use_mirror_vertex_groups = False
me_cylinder_006.update()
me_cylinder_003 = bpy.data.meshes.new('Cylinder.003')
me_cylinder_003.from_pydata([(-0.1564, 0.5839, 2.595), (-0.3022, 0.5235, 2.595), (-0.4274, 0.4274, 2.595), (-0.5235, 0.3022, 2.595), (-0.5839, 0.1564, 2.595), (-0.6045, -2.824e-07, 2.595), (-0.5839, -0.1564, 2.595), (-0.5235, -0.3022, 2.595), (-0.4274, -0.4274, 2.595), (-0.3022, -0.5235, 2.595), (-0.1564, -0.5839, 2.595), (2.352e-07, -0.6045, 2.595), (0.1564, -0.5839, 2.595), (0.3022, -0.5235, 2.595), (0.4274, -0.4274, 2.595), (0.5235, -0.3022, 2.595), (0.5839, -0.1564, 2.595), (0.6045, 4.424e-08, 2.595), (0.5839, 0.1564, 2.595), (0.5235, 0.3022, 2.595), (0.4274, 0.4274, 2.595), (0.3022, 0.5235, 2.595), (0.1564, 0.5839, 2.595), (-2.233e-10, 0.6045, 2.595), (0.1424, 0.5313, 2.864), (1.193e-08, 0.55, 2.864), (-2.083e-08, 0.7044, 2.598), (0.275, 0.4763, 2.864), (0.3889, 0.3889, 2.864), (0.4763, 0.275, 2.864), (0.5313, 0.1424, 2.864), (0.55, 3.889e-08, 2.864), (0.5313, -0.1424, 2.864), (0.4763, -0.275, 2.864), (0.3889, -0.3889, 2.864), (0.275, -0.4763, 2.864), (0.1424, -0.5313, 2.864), (2.226e-07, -0.55, 2.864), (-0.1424, -0.5313, 2.864), (-0.275, -0.4763, 2.864), (-0.3889, -0.3889, 2.864), (-0.4763, -0.275, 2.864), (-0.5313, -0.1424, 2.864), (-0.55, -2.625e-07, 2.864), (-0.5313, 0.1424, 2.864), (-0.4763, 0.275, 2.864), (-0.3889, 0.3889, 2.864), (-0.275, 0.4763, 2.864), (-0.1424, 0.5313, 2.864), (0.1823, 0.6804, 2.598), (0.3522, 0.6101, 2.598), (0.6101, 0.3522, 2.598), (0.6804, 0.1823, 2.598), (0.6804, -0.1823, 2.598), (0.6101, -0.3522, 2.598), (0.3522, -0.6101, 2.598), (0.1823, -0.6804, 2.598), (-0.1823, -0.6804, 2.598), (-0.3522, -0.6101, 2.598), (-0.6101, -0.3522, 2.598), (-0.6804, -0.1823, 2.598), (-0.6804, 0.1823, 2.598), (-0.6101, 0.3522, 2.598), (-0.3522, 0.6101, 2.598), (-0.1823, 0.6804, 2.598), (0.4981, 0.4981, 2.598), (0.7044, 6.389e-08, 2.598), (0.4981, -0.4981, 2.598), (2.745e-07, -0.7044, 2.598), (-0.4981, -0.4981, 2.598), (-0.7044, -3.217e-07, 2.598), (-0.4981, 0.4981, 2.598), (0.1693, 0.6318, 2.864), (-5.867e-09, 0.6541, 2.864), (0.3271, 0.5665, 2.864), (0.4625, 0.4625, 2.864), (0.5665, 0.3271, 2.864), (0.6318, 0.1693, 2.864), (0.6541, 5.632e-08, 2.864), (0.6318, -0.1693, 2.864), (0.5665, -0.3271, 2.864), (0.4625, -0.4625, 2.864), (0.3271, -0.5665, 2.864), (0.1693, -0.6318, 2.864), (2.606e-07, -0.6541, 2.864), (-0.1693, -0.6318, 2.864), (-0.3271, -0.5665, 2.864), (-0.4625, -0.4625, 2.864), (-0.5665, -0.3271, 2.864), (-0.6318, -0.1693, 2.864), (-0.6541, -3.01e-07, 2.864), (-0.6318, 0.1693, 2.864), (-0.5665, 0.3271, 2.864), (-0.4625, 0.4625, 2.864), (-0.3271, 0.5665, 2.864), (-0.1693, 0.6318, 2.864), (0.1741, 0.6497, 2.864), (-9.214e-09, 0.6727, 2.864), (0.3363, 0.5825, 2.864), (0.4756, 0.4756, 2.864), (0.5825, 0.3363, 2.864), (0.6497, 0.1741, 2.864), (0.6727, 5.953e-08, 2.864), (0.6497, -0.1741, 2.864), (0.5825, -0.3363, 2.864), (0.4756, -0.4756, 2.864), (0.3363, -0.5825, 2.864), (0.1741, -0.6497, 2.864), (2.67e-07, -0.6727, 2.864), (-0.1741, -0.6497, 2.864), (-0.3363, -0.5825, 2.864), (-0.4756, -0.4756, 2.864), (-0.5825, -0.3363, 2.864), (-0.6497, -0.1741, 2.864), (-0.6727, -3.074e-07, 2.864), (-0.6497, 0.1741, 2.864), (-0.5825, 0.3363, 2.864), (-0.4756, 0.4756, 2.864), (-0.3363, 0.5825, 2.864), (-0.1741, 0.6497, 2.864), (0.1376, 0.5133, 2.864), (1.625e-08, 0.5315, 2.864), (0.2657, 0.4603, 2.864), (0.3758, 0.3758, 2.864), (0.4603, 0.2657, 2.864), (0.5133, 0.1376, 2.864), (0.5315, 3.512e-08, 2.864), (0.5133, -0.1376, 2.864), (0.4603, -0.2657, 2.864), (0.3758, -0.3758, 2.864), (0.2657, -0.4603, 2.864), (0.1376, -0.5133, 2.864), (2.182e-07, -0.5315, 2.864), (-0.1376, -0.5133, 2.864), (-0.2657, -0.4603, 2.864), (-0.3758, -0.3758, 2.864), (-0.4603, -0.2657, 2.864), (-0.5133, -0.1376, 2.864), (-0.5315, -2.586e-07, 2.864), (-0.5133, 0.1376, 2.864), (-0.4603, 0.2657, 2.864), (-0.3758, 0.3758, 2.864), (-0.2657, 0.4603, 2.864), (-0.1376, 0.5133, 2.864)], [(73, 25), (24, 72), (27, 74), (28, 75), (29, 76), (30, 77), (31, 78), (32, 79), (33, 80), (34, 81), (35, 82), (36, 83), (37, 84), (38, 85), (39, 86), (40, 87), (41, 88), (42, 89), (43, 90), (44, 91), (45, 92), (46, 93), (47, 94), (48, 95), (120, 24), (25, 121), (122, 27), (123, 28), (124, 29), (125, 30), (126, 31), (127, 32), (128, 33), (129, 34), (130, 35), (131, 36), (132, 37), (133, 38), (134, 39), (135, 40), (136, 41), (137, 42), (138, 43), (139, 44), (140, 45), (141, 46), (142, 47), (143, 48), (96, 72), (74, 98), (75, 99), (76, 100), (77, 101), (78, 102), (79, 103), (80, 104), (81, 105), (82, 106), (83, 107), (84, 108), (85, 109), (86, 110), (87, 111), (88, 112), (89, 113), (90, 114), (91, 115), (92, 116), (93, 117), (94, 118), (95, 119), (73, 97)], [(23, 0, 64, 26), (22, 23, 26, 49), (6, 7, 59, 60), (1, 2, 71, 63), (18, 19, 51, 52), (20, 21, 50, 65), (5, 6, 60, 70), (13, 14, 67, 55), (9, 10, 57, 58), (11, 12, 56, 68), (4, 5, 70, 61), (21, 22, 49, 50), (16, 17, 66, 53), (0, 1, 63, 64), (17, 18, 52, 66), (2, 3, 62, 71), (12, 13, 55, 56), (7, 8, 69, 59), (19, 20, 65, 51), (8, 9, 58, 69), (3, 4, 61, 62), (15, 16, 53, 54), (10, 11, 68, 57), (14, 15, 54, 67), (26, 97, 96, 49), (49, 96, 98, 50), (50, 98, 99, 65), (65, 99, 100, 51), (51, 100, 101, 52), (52, 101, 102, 66), (66, 102, 103, 53), (53, 103, 104, 54), (54, 104, 105, 67), (67, 105, 106, 55), (55, 106, 107, 56), (56, 107, 108, 68), (68, 108, 109, 57), (57, 109, 110, 58), (58, 110, 111, 69), (69, 111, 112, 59), (59, 112, 113, 60), (60, 113, 114, 70), (70, 114, 115, 61), (61, 115, 116, 62), (62, 116, 117, 71), (71, 117, 118, 63), (63, 118, 119, 64), (64, 119, 97, 26), (22, 120, 121, 23), (23, 121, 143, 0), (0, 143, 142, 1), (1, 142, 141, 2), (2, 141, 140, 3), (3, 140, 139, 4), (4, 139, 138, 5), (5, 138, 137, 6), (6, 137, 136, 7), (7, 136, 135, 8), (8, 135, 134, 9), (9, 134, 133, 10), (10, 133, 132, 11), (11, 132, 131, 12), (12, 131, 130, 13), (13, 130, 129, 14), (14, 129, 128, 15), (15, 128, 127, 16), (16, 127, 126, 17), (17, 126, 125, 18), (18, 125, 124, 19), (19, 124, 123, 20), (20, 123, 122, 21), (21, 122, 120, 22), (97, 121, 120, 96), (119, 143, 121, 97), (118, 142, 143, 119), (117, 141, 142, 118), (116, 140, 141, 117), (115, 139, 140, 116), (114, 138, 139, 115), (113, 137, 138, 114), (112, 136, 137, 113), (111, 135, 136, 112), (110, 134, 135, 111), (109, 133, 134, 110), (108, 132, 133, 109), (107, 131, 132, 108), (106, 130, 131, 107), (105, 129, 130, 106), (104, 128, 129, 105), (103, 127, 128, 104), (102, 126, 127, 103), (101, 125, 126, 102), (100, 124, 125, 101), (99, 123, 124, 100), (98, 122, 123, 99), (96, 120, 122, 98)])
me_cylinder_003.materials.append(mat_material_001)
me_cylinder_003.use_remesh_preserve_volume = False
me_cylinder_003.use_remesh_preserve_attributes = False
me_cylinder_003.use_mirror_vertex_groups = False
me_cylinder_003.update()
me_cylinder_002 = bpy.data.meshes.new('Cylinder.002')
me_cylinder_002.from_pydata([(0.0, 0.15, -2.405), (-9.313e-09, -2.359e-08, 2.795), (0.075, 0.1299, -2.405), (0.1299, 0.075, -2.405), (0.15, 1.049e-08, -2.405), (0.1299, -0.075, -2.405), (0.075, -0.1299, -2.405), (2.265e-08, -0.15, -2.405), (-0.075, -0.1299, -2.405), (-0.1299, -0.075, -2.405), (-0.15, -5.269e-08, -2.405), (-0.1299, 0.075, -2.405), (-0.075, 0.1299, -2.405), (0.0, 0.15, 2.296), (0.075, 0.1299, 2.296), (0.1299, 0.075, 2.296), (0.15, -6.557e-09, 2.296), (0.1299, -0.075, 2.296), (0.075, -0.1299, 2.296), (2.265e-08, -0.15, 2.296), (-0.075, -0.1299, 2.296), (-0.1299, -0.075, 2.296), (-0.15, -6.974e-08, 2.296), (-0.1299, 0.075, 2.296), (-0.075, 0.1299, 2.296), (-7.993e-10, 0.1393, -2.519), (0.06964, 0.1206, -2.519), (0.1206, 0.06964, -2.519), (0.1393, 9.275e-09, -2.519), (0.1206, -0.06964, -2.519), (0.06964, -0.1206, -2.519), (2.023e-08, -0.1393, -2.519), (-0.06964, -0.1206, -2.519), (-0.1206, -0.06964, -2.519), (-0.1393, -4.939e-08, -2.519), (-0.1206, 0.06964, -2.519), (-0.06964, 0.1206, -2.519), (-1.508e-09, 0.1055, -2.672), (0.05277, 0.0914, -2.672), (0.0914, 0.05277, -2.672), (0.1055, 2.407e-09, -2.672), (0.0914, -0.05277, -2.672), (0.05277, -0.0914, -2.672), (1.443e-08, -0.1055, -2.672), (-0.05277, -0.0914, -2.672), (-0.0914, -0.05277, -2.672), (-0.1055, -4.205e-08, -2.672), (-0.0914, 0.05277, -2.672), (-0.05277, 0.0914, -2.672), (0.075, 0.1299, 1.019), (0.1376, 0.2383, 0.1793), (0.1376, 0.2383, -0.6779), (0.075, 0.1299, -1.518), (0.1299, 0.075, 1.019), (0.2383, 0.1376, 0.1793), (0.2383, 0.1376, -0.6779), (0.1299, 0.075, -1.518), (0.15, -6.557e-09, 1.019), (0.2752, -6.938e-09, 0.1793), (0.2752, 2.434e-08, -0.6779), (0.15, -6.557e-09, -1.518), (0.1299, -0.075, 1.019), (0.2383, -0.1376, 0.1793), (0.2383, -0.1376, -0.6779), (0.1299, -0.075, -1.518), (0.075, -0.1299, 1.019), (0.1376, -0.2383, 0.1793), (0.1376, -0.2383, -0.6779), (0.075, -0.1299, -1.518), (2.265e-08, -0.15, 1.019), (4.57e-08, -0.2752, 0.1793), (4.57e-08, -0.2752, -0.6779), (2.265e-08, -0.15, -1.518), (-0.075, -0.1299, 1.019), (-0.1376, -0.2383, 0.1793), (-0.1376, -0.2383, -0.6779), (-0.075, -0.1299, -1.518), (-0.1299, -0.075, 1.019), (-0.2383, -0.1376, 0.1793), (-0.2383, -0.1376, -0.6779), (-0.1299, -0.075, -1.518), (-0.15, -6.974e-08, 1.019), (-0.2752, -1.229e-07, 0.1793), (-0.2752, -9.158e-08, -0.6779), (-0.15, -6.974e-08, -1.518), (-0.1299, 0.075, 1.019), (-0.2383, 0.1376, 0.1793), (-0.2383, 0.1376, -0.6779), (-0.1299, 0.075, -1.518), (-0.075, 0.1299, 1.019), (-0.1376, 0.2383, 0.1793), (-0.1376, 0.2383, -0.6779), (-0.075, 0.1299, -1.518), (0.0, 0.15, -1.518), (4.146e-09, 0.2752, -0.6779), (4.146e-09, 0.2752, 0.1793), (0.0, 0.15, 1.019), (-2.328e-09, 0.03198, -2.765), (-7.291e-09, 0.07352, -2.74), (0.03676, 0.06367, -2.74), (0.01599, 0.0277, -2.765), (0.06367, 0.03676, -2.74), (0.0277, 0.01599, -2.765), (0.07352, -3.447e-09, -2.74), (0.03198, -1.32e-08, -2.765), (0.06367, -0.03676, -2.74), (0.0277, -0.01599, -2.765), (0.03676, -0.06367, -2.74), (0.01599, -0.0277, -2.765), (3.811e-09, -0.07352, -2.74), (-8.382e-09, -0.03198, -2.765), (-0.03676, -0.06367, -2.74), (-0.01599, -0.0277, -2.765), (-0.06367, -0.03676, -2.74), (-0.0277, -0.01599, -2.765), (-0.07352, -3.442e-08, -2.74), (-0.03198, -2.112e-08, -2.765), (-0.06367, 0.03676, -2.74), (-0.0277, 0.01599, -2.765), (-0.03676, 0.06367, -2.74), (-0.01599, 0.0277, -2.765)], [], [(13, 1, 14), (14, 1, 15), (15, 1, 16), (16, 1, 17), (17, 1, 18), (18, 1, 19), (19, 1, 20), (20, 1, 21), (21, 1, 22), (22, 1, 23), (23, 1, 24), (24, 1, 13), (91, 90, 95, 94), (87, 86, 90, 91), (83, 82, 86, 87), (79, 78, 82, 83), (75, 74, 78, 79), (71, 70, 74, 75), (67, 66, 70, 71), (63, 62, 66, 67), (59, 58, 62, 63), (55, 54, 58, 59), (94, 95, 50, 51), (51, 50, 54, 55), (33, 34, 46, 45), (39, 40, 103, 101), (30, 31, 43, 42), (27, 28, 40, 39), (34, 35, 47, 46), (31, 32, 44, 43), (28, 29, 41, 40), (35, 36, 48, 47), (25, 26, 38, 37), (32, 33, 45, 44), (29, 30, 42, 41), (36, 25, 37, 48), (26, 27, 39, 38), (48, 37, 98, 119), (46, 47, 117, 115), (43, 44, 111, 109), (40, 41, 105, 103), (47, 48, 119, 117), (44, 45, 113, 111), (41, 42, 107, 105), (38, 39, 101, 99), (45, 46, 115, 113), (42, 43, 109, 107), (37, 38, 99, 98), (2, 52, 56, 3), (96, 13, 14, 49), (53, 15, 16, 57), (0, 93, 52, 2), (57, 16, 17, 61), (3, 56, 60, 4), (61, 17, 18, 65), (4, 60, 64, 5), (65, 18, 19, 69), (5, 64, 68, 6), (69, 19, 20, 73), (6, 68, 72, 7), (73, 20, 21, 77), (7, 72, 76, 8), (77, 21, 22, 81), (8, 76, 80, 9), (81, 22, 23, 85), (9, 80, 84, 10), (85, 23, 24, 89), (10, 84, 88, 11), (89, 24, 13, 96), (11, 88, 92, 12), (12, 92, 93, 0), (94, 51, 52, 93), (96, 49, 50, 95), (51, 55, 56, 52), (49, 53, 54, 50), (55, 59, 60, 56), (53, 57, 58, 54), (59, 63, 64, 60), (57, 61, 62, 58), (63, 67, 68, 64), (61, 65, 66, 62), (67, 71, 72, 68), (65, 69, 70, 66), (71, 75, 76, 72), (69, 73, 74, 70), (75, 79, 80, 76), (73, 77, 78, 74), (79, 83, 84, 80), (77, 81, 82, 78), (83, 87, 88, 84), (81, 85, 86, 82), (87, 91, 92, 88), (85, 89, 90, 86), (91, 94, 93, 92), (89, 96, 95, 90), (49, 14, 15, 53), (98, 99, 100, 97), (99, 101, 102, 100), (101, 103, 104, 102), (103, 105, 106, 104), (105, 107, 108, 106), (107, 109, 110, 108), (109, 111, 112, 110), (111, 113, 114, 112), (113, 115, 116, 114), (115, 117, 118, 116), (117, 119, 120, 118), (119, 98, 97, 120), (97, 100, 102, 104, 106, 108, 110, 112, 114, 116, 118, 120), (0, 25, 36, 12), (12, 36, 35, 11), (11, 35, 34, 10), (10, 34, 33, 9), (9, 33, 32, 8), (8, 32, 31, 7), (7, 31, 30, 6), (6, 30, 29, 5), (5, 29, 28, 4), (4, 28, 27, 3), (3, 27, 26, 2), (2, 26, 25, 0)])
me_cylinder_002.materials.append(mat_material_001)
me_cylinder_002.use_remesh_preserve_volume = False
me_cylinder_002.use_remesh_preserve_attributes = False
me_cylinder_002.use_mirror_vertex_groups = False
me_cylinder_002.update()
me_cylinder_001 = bpy.data.meshes.new('Cylinder.001')
me_cylinder_001.from_pydata([(8.186e-09, 0.5597, -2.556), (0.1448, 0.5406, -2.556), (0.2798, 0.4847, -2.556), (0.3957, 0.3957, -2.556), (0.4847, 0.2798, -2.556), (0.5406, 0.1448, -2.556), (0.5597, 4.816e-08, -2.556), (0.5406, -0.1448, -2.556), (0.4847, -0.2798, -2.556), (0.3957, -0.3957, -2.556), (0.2798, -0.4847, -2.556), (0.1448, -0.5406, -2.556), (2.176e-07, -0.5597, -2.556), (-0.1448, -0.5406, -2.556), (-0.2798, -0.4847, -2.556), (-0.3957, -0.3957, -2.556), (-0.4847, -0.2798, -2.556), (-0.5406, -0.1448, -2.556), (-0.5597, -2.527e-07, -2.556), (-0.5406, 0.1448, -2.556), (-0.4847, 0.2798, -2.556), (-0.3957, 0.3957, -2.556), (-0.2798, 0.4847, -2.556), (-0.1448, 0.5406, -2.556), (0.0, 0.6, -2.307), (-0.09462, 0.3531, 2.858), (1.697e-10, 0.559, 1.458), (0.1447, 0.5399, 1.458), (-0.1828, 0.3166, 2.858), (0.1553, 0.5796, -2.307), (0.2795, 0.4841, 1.458), (-0.2585, 0.2585, 2.858), (0.3, 0.5196, -2.307), (0.3953, 0.3953, 1.458), (-0.3166, 0.1828, 2.858), (0.4243, 0.4243, -2.307), (0.4841, 0.2795, 1.458), (-0.3531, 0.09462, 2.858), (0.5196, 0.3, -2.307), (0.5399, 0.1447, 1.458), (-0.3656, -1.915e-07, 2.858), (0.5796, 0.1553, -2.307), (0.559, 2.842e-08, 1.458), (-0.3531, -0.09462, 2.858), (0.6, 1.776e-08, -2.307), (0.5399, -0.1447, 1.458), (-0.3166, -0.1828, 2.858), (0.5796, -0.1553, -2.307), (0.4841, -0.2795, 1.458), (-0.2585, -0.2585, 2.858), (0.5196, -0.3, -2.307), (0.3953, -0.3953, 1.458), (-0.1828, -0.3166, 2.858), (0.4243, -0.4243, -2.307), (0.2795, -0.4841, 1.458), (-0.09462, -0.3531, 2.858), (0.3, -0.5196, -2.307), (0.1447, -0.5399, 1.458), (1.522e-07, -0.3656, 2.858), (0.1553, -0.5796, -2.307), (2.178e-07, -0.559, 1.458), (0.09462, -0.3531, 2.858), (2.336e-07, -0.6, -2.307), (-0.1447, -0.5399, 1.458), (0.1828, -0.3166, 2.858), (-0.1553, -0.5796, -2.307), (-0.2795, -0.4841, 1.458), (0.2585, -0.2585, 2.858), (-0.3, -0.5196, -2.307), (-0.3953, -0.3953, 1.458), (0.3166, -0.1828, 2.858), (-0.4243, -0.4243, -2.307), (-0.4841, -0.2795, 1.458), (0.3531, -0.09462, 2.858), (-0.5196, -0.3, -2.307), (-0.5399, -0.1447, 1.458), (0.3656, 6.076e-09, 2.858), (-0.5796, -0.1553, -2.307), (-0.559, -2.737e-07, 1.458), (0.3531, 0.09462, 2.858), (-0.6, -3.065e-07, -2.307), (-0.5399, 0.1447, 1.458), (0.3166, 0.1828, 2.858), (-0.5796, 0.1553, -2.307), (-0.4841, 0.2795, 1.458), (0.2585, 0.2585, 2.858), (-0.5196, 0.3, -2.307), (-0.3953, 0.3953, 1.458), (0.1828, 0.3166, 2.858), (-0.4243, 0.4243, -2.307), (-0.2795, 0.4841, 1.458), (0.09462, 0.3531, 2.858), (-0.3, 0.5196, -2.307), (-0.1447, 0.5399, 1.458), (9.858e-09, 0.3656, 2.858), (-0.1553, 0.5796, -2.307), (4.94e-10, 0.4806, -0.8594), (-1.461e-09, 0.5314, -1.522), (0.1375, 0.5133, -1.522), (0.1244, 0.4643, -0.8594), (0.2657, 0.4602, -1.522), (0.2403, 0.4163, -0.8594), (0.3757, 0.3757, -1.522), (0.3399, 0.3399, -0.8594), (0.4602, 0.2657, -1.522), (0.4163, 0.2403, -0.8594), (0.5133, 0.1375, -1.522), (0.4643, 0.1244, -0.8594), (0.5314, -4.578e-09, -1.522), (0.4806, -1.765e-11, -0.8594), (0.5133, -0.1375, -1.522), (0.4643, -0.1244, -0.8594), (0.4602, -0.2657, -1.522), (0.4163, -0.2403, -0.8594), (0.3757, -0.3757, -1.522), (0.3399, -0.3399, -0.8594), (0.2657, -0.4602, -1.522), (0.2403, -0.4163, -0.8594), (0.1375, -0.5133, -1.522), (0.1244, -0.4643, -0.8594), (2.055e-07, -0.5314, -1.522), (1.877e-07, -0.4806, -0.8594), (-0.1375, -0.5133, -1.522), (-0.1244, -0.4643, -0.8594), (-0.2657, -0.4602, -1.522), (-0.2403, -0.4163, -0.8594), (-0.3757, -0.3757, -1.522), (-0.3399, -0.3399, -0.8594), (-0.4602, -0.2657, -1.522), (-0.4163, -0.2403, -0.8594), (-0.5133, -0.1375, -1.522), (-0.4643, -0.1244, -0.8594), (-0.5314, -2.917e-07, -1.522), (-0.4806, -2.598e-07, -0.8594), (-0.5133, 0.1375, -1.522), (-0.4643, 0.1244, -0.8594), (-0.4602, 0.2657, -1.522), (-0.4163, 0.2403, -0.8594), (-0.3757, 0.3757, -1.522), (-0.3399, 0.3399, -0.8594), (-0.2657, 0.4602, -1.522), (-0.2403, 0.4163, -0.8594), (-0.1375, 0.5133, -1.522), (-0.1244, 0.4643, -0.8594), (1.208e-10, 0.5708, 0.06107), (0.1477, 0.5514, 0.06107), (0.2854, 0.4943, 0.06107), (0.4036, 0.4036, 0.06107), (0.4943, 0.2854, 0.06107), (0.5514, 0.1477, 0.06107), (0.5708, 2.761e-08, 0.06107), (0.5514, -0.1477, 0.06107), (0.4943, -0.2854, 0.06107), (0.4036, -0.4036, 0.06107), (0.2854, -0.4943, 0.06107), (0.1477, -0.5514, 0.06107), (2.224e-07, -0.5708, 0.06107), (-0.1477, -0.5514, 0.06107), (-0.2854, -0.4943, 0.06107), (-0.4036, -0.4036, 0.06107), (-0.4943, -0.2854, 0.06107), (-0.5514, -0.1477, 0.06107), (-0.5708, -2.809e-07, 0.06107), (-0.5514, 0.1477, 0.06107), (-0.4943, 0.2854, 0.06107), (-0.4036, 0.4036, 0.06107), (-0.2854, 0.4943, 0.06107), (-0.1477, 0.5514, 0.06107), (-0.1245, 0.4645, -0.9031), (-0.1375, 0.513, -1.478), (-1.46e-09, 0.5311, -1.478), (4.93e-10, 0.4809, -0.9031), (-0.2404, 0.4165, -0.9031), (-0.2656, 0.46, -1.478), (-0.34, 0.34, -0.9031), (-0.3756, 0.3756, -1.478), (-0.4165, 0.2404, -0.9031), (-0.46, 0.2656, -1.478), (-0.4645, 0.1245, -0.9031), (-0.513, 0.1375, -1.478), (-0.4809, -2.601e-07, -0.9031), (-0.5311, -2.916e-07, -1.478), (-0.4645, -0.1245, -0.9031), (-0.513, -0.1375, -1.478), (-0.4165, -0.2404, -0.9031), (-0.46, -0.2656, -1.478), (-0.34, -0.34, -0.9031), (-0.3756, -0.3756, -1.478), (-0.2404, -0.4165, -0.9031), (-0.2656, -0.46, -1.478), (-0.1245, -0.4645, -0.9031), (-0.1375, -0.513, -1.478), (1.878e-07, -0.4809, -0.9031), (2.054e-07, -0.5311, -1.478), (0.1245, -0.4645, -0.9031), (0.1375, -0.513, -1.478), (0.2404, -0.4165, -0.9031), (0.2656, -0.46, -1.478), (0.34, -0.34, -0.9031), (0.3756, -0.3756, -1.478), (0.4165, -0.2404, -0.9031), (0.46, -0.2656, -1.478), (0.4645, -0.1245, -0.9031), (0.513, -0.1375, -1.478), (0.4809, -1.765e-10, -0.9031), (0.5311, -4.597e-09, -1.478), (0.4645, 0.1245, -0.9031), (0.513, 0.1375, -1.478), (0.4165, 0.2404, -0.9031), (0.46, 0.2656, -1.478), (0.34, 0.34, -0.9031), (0.3756, 0.3756, -1.478), (0.2404, 0.4165, -0.9031), (0.2656, 0.46, -1.478), (0.1245, 0.4645, -0.9031), (0.1375, 0.513, -1.478), (4.412e-11, 0.5893, 0.781), (4.143e-11, 0.59, 0.701), (0.1527, 0.5699, 0.701), (0.1525, 0.5693, 0.781), (0.295, 0.5109, 0.701), (0.2947, 0.5104, 0.781), (0.4172, 0.4172, 0.701), (0.4167, 0.4167, 0.781), (0.5109, 0.295, 0.701), (0.5104, 0.2947, 0.781), (0.5699, 0.1527, 0.701), (0.5693, 0.1525, 0.781), (0.59, 4e-08, 0.701), (0.5893, 4.04e-08, 0.781), (0.5699, -0.1527, 0.701), (0.5693, -0.1525, 0.781), (0.5109, -0.295, 0.701), (0.5104, -0.2947, 0.781), (0.4172, -0.4172, 0.701), (0.4167, -0.4167, 0.781), (0.295, -0.5109, 0.701), (0.2947, -0.5104, 0.781), (0.1527, -0.5699, 0.701), (0.1525, -0.5693, 0.781), (2.298e-07, -0.59, 0.701), (2.295e-07, -0.5893, 0.781), (-0.1527, -0.5699, 0.701), (-0.1525, -0.5693, 0.781), (-0.295, -0.5109, 0.701), (-0.2947, -0.5104, 0.781), (-0.4172, -0.4172, 0.701), (-0.4167, -0.4167, 0.781), (-0.5109, -0.295, 0.701), (-0.5104, -0.2947, 0.781), (-0.5699, -0.1527, 0.701), (-0.5693, -0.1525, 0.781), (-0.59, -2.788e-07, 0.701), (-0.5893, -2.781e-07, 0.781), (-0.5699, 0.1527, 0.701), (-0.5693, 0.1525, 0.781), (-0.5109, 0.295, 0.701), (-0.5104, 0.2947, 0.781), (-0.4172, 0.4172, 0.701), (-0.4167, 0.4167, 0.781), (-0.295, 0.5109, 0.701), (-0.2947, 0.5104, 0.781), (-0.1527, 0.5699, 0.701), (-0.1525, 0.5693, 0.781), (0.1553, 0.5796, -2.348), (0.3, 0.5196, -2.348), (0.4243, 0.4243, -2.348), (0.5196, 0.3, -2.348), (0.5796, 0.1553, -2.348), (0.6, 2.397e-08, -2.348), (0.5796, -0.1553, -2.348), (0.5196, -0.3, -2.348), (0.4243, -0.4243, -2.348), (0.3, -0.5196, -2.348), (0.1553, -0.5796, -2.348), (2.336e-07, -0.6, -2.348), (-0.1553, -0.5796, -2.348), (-0.3, -0.5196, -2.348), (-0.4243, -0.4243, -2.348), (-0.5196, -0.3, -2.348), (-0.5796, -0.1553, -2.348), (-0.6, -3.003e-07, -2.348), (-0.5796, 0.1553, -2.348), (-0.5196, 0.3, -2.348), (-0.4243, 0.4243, -2.348), (-0.3, 0.5196, -2.348), (-0.1553, 0.5796, -2.348), (0.0, 0.6, -2.348), (0.08179, 0.3052, 2.864), (7.652e-09, 0.316, 2.864), (0.158, 0.2737, 2.864), (0.2235, 0.2235, 2.864), (0.2737, 0.158, 2.864), (0.3052, 0.08179, 2.864), (0.316, -1.536e-08, 2.864), (0.3052, -0.08179, 2.864), (0.2737, -0.158, 2.864), (0.2235, -0.2235, 2.864), (0.158, -0.2737, 2.864), (0.08179, -0.3052, 2.864), (1.277e-07, -0.316, 2.864), (-0.08179, -0.3052, 2.864), (-0.158, -0.2737, 2.864), (-0.2235, -0.2235, 2.864), (-0.2737, -0.158, 2.864), (-0.3052, -0.08179, 2.864), (-0.316, -1.9e-07, 2.864), (-0.3052, 0.08179, 2.864), (-0.2737, 0.158, 2.864), (-0.2235, 0.2235, 2.864), (-0.158, 0.2737, 2.864), (-0.08179, 0.3052, 2.864), (-1.005e-08, 0.65, -2.348), (-1.005e-08, 0.65, -2.307), (-0.1682, 0.6279, -2.307), (-0.325, 0.5629, -2.307), (-0.4596, 0.4596, -2.307), (-0.5629, 0.325, -2.307), (-0.6279, 0.1682, -2.307), (-0.65, -3.268e-07, -2.307), (-0.6279, -0.1682, -2.307), (-0.5629, -0.325, -2.307), (-0.4596, -0.4596, -2.307), (-0.325, -0.5629, -2.307), (-0.1682, -0.6279, -2.307), (2.533e-07, -0.65, -2.307), (0.1682, -0.6279, -2.307), (0.325, -0.5629, -2.307), (0.4596, -0.4596, -2.307), (0.5629, -0.325, -2.307), (0.6279, -0.1682, -2.307), (0.65, 2.637e-08, -2.307), (0.6279, 0.1682, -2.307), (0.5629, 0.325, -2.307), (0.4596, 0.4596, -2.307), (0.325, 0.5629, -2.307), (0.1682, 0.6279, -2.307), (-0.1373, 0.5126, -0.8591), (-8.592e-09, 0.5306, -0.8591), (-1.174e-08, 0.5864, -1.521), (-0.1518, 0.5665, -1.521), (-0.2653, 0.4596, -0.8591), (-0.2932, 0.5079, -1.521), (-0.3752, 0.3752, -0.8591), (-0.4147, 0.4147, -1.521), (-0.4596, 0.2653, -0.8591), (-0.5079, 0.2932, -1.521), (-0.5126, 0.1373, -0.8591), (-0.5665, 0.1518, -1.521), (-0.5306, -2.784e-07, -0.8591), (-0.5864, -3.115e-07, -1.521), (-0.5126, -0.1373, -0.8591), (-0.5665, -0.1518, -1.521), (-0.4596, -0.2653, -0.8591), (-0.5079, -0.2932, -1.521), (-0.3752, -0.3752, -0.8591), (-0.4147, -0.4147, -1.521), (-0.2653, -0.4596, -0.8591), (-0.2932, -0.5079, -1.521), (-0.1373, -0.5126, -0.8591), (-0.1518, -0.5665, -1.521), (2.054e-07, -0.5306, -0.8591), (2.255e-07, -0.5864, -1.521), (0.1373, -0.5126, -0.8591), (0.1518, -0.5665, -1.521), (0.2653, -0.4596, -0.8591), (0.2932, -0.5079, -1.521), (0.3752, -0.3752, -0.8591), (0.4147, -0.4147, -1.521), (0.4596, -0.2653, -0.8591), (0.5079, -0.2932, -1.521), (0.5126, -0.1373, -0.8591), (0.5665, -0.1518, -1.521), (0.5306, 1.17e-08, -0.8591), (0.5864, 8.334e-09, -1.521), (0.5126, 0.1373, -0.8591), (0.5665, 0.1518, -1.521), (0.4596, 0.2653, -0.8591), (0.5079, 0.2932, -1.521), (0.3752, 0.3752, -0.8591), (0.4147, 0.4147, -1.521), (0.2653, 0.4596, -0.8591), (0.2932, 0.5079, -1.521), (0.1373, 0.5126, -0.8591), (0.1518, 0.5665, -1.521), (0.1517, 0.5662, -1.478), (-1.173e-08, 0.5862, -1.478), (-8.362e-09, 0.5309, -0.9028), (0.1374, 0.5128, -0.9028), (0.2931, 0.5077, -1.478), (0.2654, 0.4598, -0.9028), (0.4145, 0.4145, -1.478), (0.3754, 0.3754, -0.9028), (0.5077, 0.2931, -1.478), (0.4598, 0.2654, -0.9028), (0.5662, 0.1517, -1.478), (0.5128, 0.1374, -0.9028), (0.5862, 8.304e-09, -1.478), (0.5309, 1.155e-08, -0.9028), (0.5662, -0.1517, -1.478), (0.5128, -0.1374, -0.9028), (0.5077, -0.2931, -1.478), (0.4598, -0.2654, -0.9028), (0.4145, -0.4145, -1.478), (0.3754, -0.3754, -0.9028), (0.2931, -0.5077, -1.478), (0.2654, -0.4598, -0.9028), (0.1517, -0.5662, -1.478), (0.1374, -0.5128, -0.9028), (2.254e-07, -0.5862, -1.478), (2.055e-07, -0.5309, -0.9028), (-0.1517, -0.5662, -1.478), (-0.1374, -0.5128, -0.9028), (-0.2931, -0.5077, -1.478), (-0.2654, -0.4598, -0.9028), (-0.4145, -0.4145, -1.478), (-0.3754, -0.3754, -0.9028), (-0.5077, -0.2931, -1.478), (-0.4598, -0.2654, -0.9028), (-0.5662, -0.1517, -1.478), (-0.5128, -0.1374, -0.9028), (-0.5862, -3.114e-07, -1.478), (-0.5309, -2.787e-07, -0.9028), (-0.5662, 0.1517, -1.478), (-0.5128, 0.1374, -0.9028), (-0.5077, 0.2931, -1.478), (-0.4598, 0.2654, -0.9028), (-0.4145, 0.4145, -1.478), (-0.3754, 0.3754, -0.9028), (-0.2931, 0.5077, -1.478), (-0.2654, 0.4598, -0.9028), (-0.1517, 0.5662, -1.478), (-0.1374, 0.5128, -0.9028), (-0.1656, 0.6182, 0.7014), (-0.1655, 0.6176, 0.7814), (-1.095e-08, 0.6393, 0.7814), (-1.097e-08, 0.64, 0.7014), (-0.32, 0.5542, 0.7014), (-0.3197, 0.5537, 0.7814), (-0.4525, 0.4525, 0.7014), (-0.4521, 0.4521, 0.7814), (-0.5542, 0.32, 0.7014), (-0.5537, 0.3197, 0.7814), (-0.6182, 0.1656, 0.7014), (-0.6176, 0.1655, 0.7814), (-0.64, -2.97e-07, 0.7014), (-0.6393, -2.965e-07, 0.7814), (-0.6182, -0.1656, 0.7014), (-0.6176, -0.1655, 0.7814), (-0.5542, -0.32, 0.7014), (-0.5537, -0.3197, 0.7814), (-0.4525, -0.4525, 0.7014), (-0.4521, -0.4521, 0.7814), (-0.32, -0.5542, 0.7014), (-0.3197, -0.5537, 0.7814), (-0.1656, -0.6182, 0.7014), (-0.1655, -0.6176, 0.7814), (2.494e-07, -0.64, 0.7014), (2.491e-07, -0.6393, 0.7814), (0.1656, -0.6182, 0.7014), (0.1655, -0.6176, 0.7814), (0.32, -0.5542, 0.7014), (0.3197, -0.5537, 0.7814), (0.4525, -0.4525, 0.7014), (0.4521, -0.4521, 0.7814), (0.5542, -0.32, 0.7014), (0.5537, -0.3197, 0.7814), (0.6182, -0.1656, 0.7014), (0.6176, -0.1655, 0.7814), (0.64, 5.053e-08, 0.7014), (0.6393, 5.092e-08, 0.7814), (0.6182, 0.1656, 0.7014), (0.6176, 0.1655, 0.7814), (0.5542, 0.32, 0.7014), (0.5537, 0.3197, 0.7814), (0.4525, 0.4525, 0.7014), (0.4521, 0.4521, 0.7814), (0.32, 0.5542, 0.7014), (0.3197, 0.5537, 0.7814), (0.1656, 0.6182, 0.7014), (0.1655, 0.6176, 0.7814), (0.1682, 0.6279, -2.348), (0.325, 0.5629, -2.348), (0.4596, 0.4596, -2.348), (0.5629, 0.325, -2.348), (0.6279, 0.1682, -2.348), (0.65, 3.402e-08, -2.348), (0.6279, -0.1682, -2.348), (0.5629, -0.325, -2.348), (0.4596, -0.4596, -2.348), (0.325, -0.5629, -2.348), (0.1682, -0.6279, -2.348), (2.533e-07, -0.65, -2.348), (-0.1682, -0.6279, -2.348), (-0.325, -0.5629, -2.348), (-0.4596, -0.4596, -2.348), (-0.5629, -0.325, -2.348), (-0.6279, -0.1682, -2.348), (-0.65, -3.189e-07, -2.348), (-0.6279, 0.1682, -2.348), (-0.5629, 0.325, -2.348), (-0.4596, 0.4596, -2.348), (-0.325, 0.5629, -2.348), (-0.1682, 0.6279, -2.348), (0.0, 0.6, -2.556), (0.1553, 0.5796, -2.556), (0.3, 0.5196, -2.556), (0.4243, 0.4243, -2.556), (0.5196, 0.3, -2.556), (0.5796, 0.1553, -2.556), (0.6, 5.574e-08, -2.556), (0.5796, -0.1553, -2.556), (0.5196, -0.3, -2.556), (0.4243, -0.4243, -2.556), (0.3, -0.5196, -2.556), (0.1553, -0.5796, -2.556), (2.336e-07, -0.6, -2.556), (-0.1553, -0.5796, -2.556), (-0.3, -0.5196, -2.556), (-0.4243, -0.4243, -2.556), (-0.5196, -0.3, -2.556), (-0.5796, -0.1553, -2.556), (-0.6, -2.685e-07, -2.556), (-0.5796, 0.1553, -2.556), (-0.5196, 0.3, -2.556), (-0.4243, 0.4243, -2.556), (-0.3, 0.5196, -2.556), (-0.1553, 0.5796, -2.556), (1.065e-08, 0.5132, -2.295), (0.1328, 0.4957, -2.295), (0.2566, 0.4445, -2.295), (0.3629, 0.3629, -2.295), (0.4445, 0.2566, -2.295), (0.4957, 0.1328, -2.295), (0.5132, 2.829e-08, -2.295), (0.4957, -0.1328, -2.295), (0.4445, -0.2566, -2.295), (0.3629, -0.3629, -2.295), (0.2566, -0.4445, -2.295), (0.1328, -0.4957, -2.295), (1.904e-07, -0.5132, -2.295), (-0.1328, -0.4957, -2.295), (-0.2566, -0.4445, -2.295), (-0.3629, -0.3629, -2.295), (-0.4445, -0.2566, -2.295), (-0.4957, -0.1328, -2.295), (-0.5132, -2.443e-07, -2.295), (-0.4957, 0.1328, -2.295), (-0.4445, 0.2566, -2.295), (-0.3629, 0.3629, -2.295), (-0.2566, 0.4445, -2.295), (-0.1328, 0.4957, -2.295), (5.271e-10, 0.5597, -2.295), (0.1448, 0.5406, -2.295), (0.2798, 0.4847, -2.295), (0.3957, 0.3957, -2.295), (0.4847, 0.2798, -2.295), (0.5406, 0.1448, -2.295), (0.5597, 3.771e-08, -2.295), (0.5406, -0.1448, -2.295), (0.4847, -0.2798, -2.295), (0.3957, -0.3957, -2.295), (0.2798, -0.4847, -2.295), (0.1448, -0.5406, -2.295), (2.099e-07, -0.5597, -2.295), (-0.1448, -0.5406, -2.295), (-0.2798, -0.4847, -2.295), (-0.3957, -0.3957, -2.295), (-0.4847, -0.2798, -2.295), (-0.5406, -0.1448, -2.295), (-0.5597, -2.632e-07, -2.295), (-0.5406, 0.1448, -2.295), (-0.4847, 0.2798, -2.295), (-0.3957, 0.3957, -2.295), (-0.2798, 0.4847, -2.295), (-0.1448, 0.5406, -2.295), (-8.358e-08, 0.3354, -1.018), (0.0868, 0.3239, -1.018), (0.1677, 0.2904, -1.018), (0.2371, 0.2371, -1.018), (0.2904, 0.1677, -1.018), (0.3239, 0.0868, -1.018), (0.3354, -4.369e-09, -1.018), (0.3239, -0.0868, -1.018), (0.2904, -0.1677, -1.018), (0.2371, -0.2371, -1.018), (0.1677, -0.2904, -1.018), (0.0868, -0.3239, -1.018), (3.387e-08, -0.3354, -1.018), (-0.0868, -0.3239, -1.018), (-0.1677, -0.2904, -1.018), (-0.2371, -0.2371, -1.018), (-0.2904, -0.1677, -1.018), (-0.3239, -0.0868, -1.018), (-0.3354, -1.825e-07, -1.018), (-0.3239, 0.0868, -1.018), (-0.2904, 0.1677, -1.018), (-0.2371, 0.2371, -1.018), (-0.1677, 0.2904, -1.018), (-0.0868, 0.3239, -1.018), (0.1101, 0.4111, 1.656), (4.555e-07, 0.4256, 1.656), (0.2128, 0.3685, 1.656), (0.3009, 0.3009, 1.656), (0.3685, 0.2128, 1.656), (0.4111, 0.1101, 1.656), (0.4256, 2.082e-08, 1.656), (0.4111, -0.1101, 1.656), (0.3685, -0.2128, 1.656), (0.3009, -0.3009, 1.656), (0.2128, -0.3685, 1.656), (0.1101, -0.4111, 1.656), (6.172e-07, -0.4256, 1.656), (-0.1101, -0.4111, 1.656), (-0.2128, -0.3685, 1.656), (-0.3009, -0.3009, 1.656), (-0.3685, -0.2128, 1.656), (-0.4111, -0.1101, 1.656), (-0.4256, -2.144e-07, 1.656), (-0.4111, 0.1101, 1.656), (-0.3685, 0.2128, 1.656), (-0.3009, 0.3009, 1.656), (-0.2128, 0.3685, 1.656), (-0.1101, 0.4111, 1.656), (0.1355, 0.5055, 2.231), (0.2617, 0.4533, 2.231), (0.3701, 0.3701, 2.231), (0.4533, 0.2617, 2.231), (0.5055, 0.1355, 2.231), (0.5234, 3.268e-08, 2.231), (0.5055, -0.1355, 2.231), (0.4533, -0.2617, 2.231), (0.3701, -0.3701, 2.231), (0.2617, -0.4533, 2.231), (0.1355, -0.5055, 2.231), (2.042e-07, -0.5234, 2.231), (-0.1355, -0.5055, 2.231), (-0.2617, -0.4533, 2.231), (-0.3701, -0.3701, 2.231), (-0.4533, -0.2617, 2.231), (-0.5055, -0.1355, 2.231), (-0.5234, -2.502e-07, 2.231), (-0.5055, 0.1355, 2.231), (-0.4533, 0.2617, 2.231), (-0.3701, 0.3701, 2.231), (-0.2617, 0.4533, 2.231), (-0.1355, 0.5055, 2.231), (4.117e-10, 0.5234, 2.231)], [], [(7, 8, 560, 559), (274, 273, 490, 491), (143, 167, 144, 96), (24, 97, 98, 29), (96, 144, 145, 99), (232, 230, 467, 465), (92, 140, 142, 95), (141, 166, 167, 143), (83, 86, 317, 318), (646, 25, 94, 647), (89, 138, 140, 92), (139, 165, 166, 141), (173, 169, 431, 429), (86, 136, 138, 89), (137, 164, 165, 139), (273, 272, 489, 490), (260, 262, 167, 166), (83, 134, 136, 86), (135, 163, 164, 137), (231, 233, 466, 468), (258, 260, 166, 165), (80, 132, 134, 83), (133, 162, 163, 135), (24, 29, 336, 313), (256, 258, 165, 164), (77, 130, 132, 80), (131, 161, 162, 133), (206, 208, 394, 396), (254, 256, 164, 163), (74, 128, 130, 77), (129, 160, 161, 131), (272, 271, 488, 489), (252, 254, 163, 162), (71, 126, 128, 74), (127, 159, 160, 129), (172, 174, 428, 430), (250, 252, 162, 161), (68, 124, 126, 71), (125, 158, 159, 127), (209, 207, 395, 393), (248, 250, 161, 160), (65, 122, 124, 68), (123, 157, 158, 125), (271, 270, 487, 488), (246, 248, 160, 159), (62, 120, 122, 65), (121, 156, 157, 123), (234, 232, 465, 463), (244, 246, 159, 158), (59, 118, 120, 62), (119, 155, 156, 121), (86, 89, 316, 317), (242, 244, 158, 157), (56, 116, 118, 59), (117, 154, 155, 119), (175, 173, 429, 427), (240, 242, 157, 156), (53, 114, 116, 56), (115, 153, 154, 117), (29, 32, 335, 336), (238, 240, 156, 155), (50, 112, 114, 53), (113, 152, 153, 115), (270, 269, 486, 487), (236, 238, 155, 154), (47, 110, 112, 50), (111, 151, 152, 113), (98, 97, 339, 384), (234, 236, 154, 153), (44, 108, 110, 47), (109, 150, 151, 111), (233, 235, 464, 466), (232, 234, 153, 152), (41, 106, 108, 44), (107, 149, 150, 109), (208, 210, 392, 394), (230, 232, 152, 151), (38, 104, 106, 41), (105, 148, 149, 107), (269, 268, 485, 486), (228, 230, 151, 150), (35, 102, 104, 38), (103, 147, 148, 105), (96, 99, 383, 338), (226, 228, 150, 149), (32, 100, 102, 35), (101, 146, 147, 103), (174, 176, 426, 428), (224, 226, 149, 148), (29, 98, 100, 32), (99, 145, 146, 101), (32, 35, 334, 335), (222, 224, 148, 147), (220, 222, 147, 146), (262, 217, 144, 167), (211, 209, 393, 391), (268, 267, 484, 485), (100, 98, 384, 382), (236, 234, 463, 461), (89, 92, 315, 316), (177, 175, 427, 425), (267, 266, 483, 484), (99, 101, 381, 383), (235, 237, 462, 464), (35, 38, 333, 334), (210, 212, 390, 392), (266, 265, 482, 483), (102, 100, 382, 380), (176, 178, 424, 426), (213, 211, 391, 389), (265, 264, 481, 482), (101, 103, 379, 381), (238, 236, 461, 459), (92, 95, 314, 315), (179, 177, 425, 423), (38, 41, 332, 333), (264, 287, 312, 481), (104, 102, 380, 378), (237, 239, 460, 462), (95, 142, 97, 24), (217, 218, 145, 144), (261, 90, 93, 263), (259, 87, 90, 261), (257, 84, 87, 259), (255, 81, 84, 257), (253, 78, 81, 255), (251, 75, 78, 253), (249, 72, 75, 251), (247, 69, 72, 249), (245, 66, 69, 247), (243, 63, 66, 245), (241, 60, 63, 243), (239, 57, 60, 241), (237, 54, 57, 239), (235, 51, 54, 237), (233, 48, 51, 235), (231, 45, 48, 233), (229, 42, 45, 231), (227, 39, 42, 229), (225, 36, 39, 227), (223, 33, 36, 225), (221, 30, 33, 223), (219, 27, 30, 221), (216, 26, 27, 219), (218, 220, 146, 145), (645, 28, 25, 646), (644, 31, 28, 645), (643, 34, 31, 644), (642, 37, 34, 643), (641, 40, 37, 642), (640, 43, 40, 641), (639, 46, 43, 640), (638, 49, 46, 639), (637, 52, 49, 638), (636, 55, 52, 637), (635, 58, 55, 636), (634, 61, 58, 635), (633, 64, 61, 634), (632, 67, 64, 633), (631, 70, 67, 632), (630, 73, 70, 631), (629, 76, 73, 630), (628, 79, 76, 629), (627, 82, 79, 628), (626, 85, 82, 627), (625, 88, 85, 626), (624, 91, 88, 625), (647, 94, 91, 624), (212, 214, 388, 390), (103, 105, 377, 379), (95, 24, 313, 314), (178, 180, 422, 424), (41, 44, 331, 332), (215, 213, 389, 385), (106, 104, 378, 376), (240, 238, 459, 457), (181, 179, 423, 421), (105, 107, 375, 377), (239, 241, 458, 460), (44, 47, 330, 331), (214, 171, 387, 388), (108, 106, 376, 374), (180, 182, 420, 422), (107, 109, 373, 375), (242, 240, 457, 455), (183, 181, 421, 419), (47, 50, 329, 330), (170, 215, 385, 386), (110, 108, 374, 372), (241, 243, 456, 458), (109, 111, 371, 373), (215, 170, 171, 214), (213, 215, 214, 212), (211, 213, 212, 210), (209, 211, 210, 208), (207, 209, 208, 206), (205, 207, 206, 204), (203, 205, 204, 202), (201, 203, 202, 200), (199, 201, 200, 198), (197, 199, 198, 196), (195, 197, 196, 194), (193, 195, 194, 192), (191, 193, 192, 190), (189, 191, 190, 188), (187, 189, 188, 186), (185, 187, 186, 184), (183, 185, 184, 182), (181, 183, 182, 180), (179, 181, 180, 178), (177, 179, 178, 176), (175, 177, 176, 174), (173, 175, 174, 172), (169, 173, 172, 168), (170, 169, 168, 171), (182, 184, 418, 420), (112, 110, 372, 370), (244, 242, 455, 453), (185, 183, 419, 417), (50, 53, 328, 329), (111, 113, 369, 371), (243, 245, 454, 456), (114, 112, 370, 368), (184, 186, 416, 418), (113, 115, 367, 369), (246, 244, 453, 451), (187, 185, 417, 415), (53, 56, 327, 328), (116, 114, 368, 366), (245, 247, 452, 454), (115, 117, 365, 367), (186, 188, 414, 416), (118, 116, 366, 364), (248, 246, 451, 449), (189, 187, 415, 413), (56, 59, 326, 327), (117, 119, 363, 365), (247, 249, 450, 452), (120, 118, 364, 362), (188, 190, 412, 414), (263, 93, 26, 216), (504, 287, 264, 505), (505, 264, 265, 506), (506, 265, 266, 507), (507, 266, 267, 508), (508, 267, 268, 509), (509, 268, 269, 510), (510, 269, 270, 511), (511, 270, 271, 512), (512, 271, 272, 513), (513, 272, 273, 514), (514, 273, 274, 515), (515, 274, 275, 516), (516, 275, 276, 517), (517, 276, 277, 518), (518, 277, 278, 519), (519, 278, 279, 520), (520, 279, 280, 521), (521, 280, 281, 522), (522, 281, 282, 523), (523, 282, 283, 524), (524, 283, 284, 525), (525, 284, 285, 526), (526, 285, 286, 527), (527, 286, 287, 504), (288, 289, 601, 600), (503, 314, 313, 312), (502, 315, 314, 503), (501, 316, 315, 502), (500, 317, 316, 501), (499, 318, 317, 500), (498, 319, 318, 499), (497, 320, 319, 498), (496, 321, 320, 497), (495, 322, 321, 496), (494, 323, 322, 495), (493, 324, 323, 494), (492, 325, 324, 493), (491, 326, 325, 492), (490, 327, 326, 491), (489, 328, 327, 490), (488, 329, 328, 489), (487, 330, 329, 488), (486, 331, 330, 487), (485, 332, 331, 486), (484, 333, 332, 485), (483, 334, 333, 484), (482, 335, 334, 483), (481, 336, 335, 482), (312, 313, 336, 481), (338, 383, 388, 387), (341, 337, 432, 430), (343, 341, 430, 428), (345, 343, 428, 426), (347, 345, 426, 424), (349, 347, 424, 422), (351, 349, 422, 420), (353, 351, 420, 418), (355, 353, 418, 416), (357, 355, 416, 414), (359, 357, 414, 412), (361, 359, 412, 410), (363, 361, 410, 408), (365, 363, 408, 406), (367, 365, 406, 404), (369, 367, 404, 402), (371, 369, 402, 400), (373, 371, 400, 398), (375, 373, 398, 396), (377, 375, 396, 394), (379, 377, 394, 392), (381, 379, 392, 390), (383, 381, 390, 388), (427, 429, 342, 344), (386, 385, 384, 339), (385, 389, 382, 384), (389, 391, 380, 382), (391, 393, 378, 380), (393, 395, 376, 378), (395, 397, 374, 376), (397, 399, 372, 374), (399, 401, 370, 372), (401, 403, 368, 370), (403, 405, 366, 368), (405, 407, 364, 366), (407, 409, 362, 364), (409, 411, 360, 362), (411, 413, 358, 360), (413, 415, 356, 358), (415, 417, 354, 356), (417, 419, 352, 354), (419, 421, 350, 352), (421, 423, 348, 350), (423, 425, 346, 348), (425, 427, 344, 346), (431, 386, 339, 340), (429, 431, 340, 342), (337, 338, 387, 432), (434, 435, 436, 433), (438, 434, 433, 437), (440, 438, 437, 439), (442, 440, 439, 441), (444, 442, 441, 443), (446, 444, 443, 445), (448, 446, 445, 447), (450, 448, 447, 449), (452, 450, 449, 451), (454, 452, 451, 453), (456, 454, 453, 455), (458, 456, 455, 457), (460, 458, 457, 459), (462, 460, 459, 461), (464, 462, 461, 463), (466, 464, 463, 465), (468, 466, 465, 467), (470, 468, 467, 469), (472, 470, 469, 471), (474, 472, 471, 473), (476, 474, 473, 475), (478, 476, 475, 477), (480, 478, 477, 479), (435, 480, 479, 436), (207, 205, 397, 395), (143, 96, 338, 337), (168, 172, 430, 432), (275, 274, 491, 492), (204, 206, 396, 398), (263, 216, 435, 434), (97, 142, 340, 339), (169, 170, 386, 431), (229, 231, 468, 470), (276, 275, 492, 493), (141, 143, 337, 341), (171, 168, 432, 387), (80, 83, 318, 319), (230, 228, 469, 467), (277, 276, 493, 494), (205, 203, 399, 397), (217, 262, 433, 436), (142, 140, 342, 340), (278, 277, 494, 495), (202, 204, 398, 400), (139, 141, 341, 343), (227, 229, 470, 472), (279, 278, 495, 496), (261, 263, 434, 438), (140, 138, 344, 342), (77, 80, 319, 320), (228, 226, 471, 469), (280, 279, 496, 497), (203, 201, 401, 399), (262, 260, 437, 433), (137, 139, 343, 345), (281, 280, 497, 498), (200, 202, 400, 402), (138, 136, 346, 344), (225, 227, 472, 474), (282, 281, 498, 499), (259, 261, 438, 440), (135, 137, 345, 347), (74, 77, 320, 321), (226, 224, 473, 471), (283, 282, 499, 500), (201, 199, 403, 401), (260, 258, 439, 437), (136, 134, 348, 346), (284, 283, 500, 501), (198, 200, 402, 404), (133, 135, 347, 349), (223, 225, 474, 476), (285, 284, 501, 502), (257, 259, 440, 442), (134, 132, 350, 348), (71, 74, 321, 322), (224, 222, 475, 473), (286, 285, 502, 503), (199, 197, 405, 403), (258, 256, 441, 439), (131, 133, 349, 351), (287, 286, 503, 312), (196, 198, 404, 406), (132, 130, 352, 350), (221, 223, 476, 478), (255, 257, 442, 444), (129, 131, 351, 353), (68, 71, 322, 323), (222, 220, 477, 475), (197, 195, 407, 405), (256, 254, 443, 441), (130, 128, 354, 352), (194, 196, 406, 408), (127, 129, 353, 355), (219, 221, 478, 480), (253, 255, 444, 446), (128, 126, 356, 354), (65, 68, 323, 324), (220, 218, 479, 477), (195, 193, 409, 407), (254, 252, 445, 443), (125, 127, 355, 357), (216, 219, 480, 435), (192, 194, 408, 410), (126, 124, 358, 356), (218, 217, 436, 479), (251, 253, 446, 448), (123, 125, 357, 359), (62, 65, 324, 325), (193, 191, 411, 409), (252, 250, 447, 445), (124, 122, 360, 358), (190, 192, 410, 412), (121, 123, 359, 361), (249, 251, 448, 450), (122, 120, 362, 360), (59, 62, 325, 326), (191, 189, 413, 411), (250, 248, 449, 447), (119, 121, 361, 363), (1, 0, 504, 505), (2, 1, 505, 506), (3, 2, 506, 507), (4, 3, 507, 508), (5, 4, 508, 509), (6, 5, 509, 510), (7, 6, 510, 511), (8, 7, 511, 512), (9, 8, 512, 513), (10, 9, 513, 514), (11, 10, 514, 515), (12, 11, 515, 516), (13, 12, 516, 517), (14, 13, 517, 518), (15, 14, 518, 519), (16, 15, 519, 520), (17, 16, 520, 521), (18, 17, 521, 522), (19, 18, 522, 523), (20, 19, 523, 524), (21, 20, 524, 525), (22, 21, 525, 526), (23, 22, 526, 527), (0, 23, 527, 504), (550, 551, 599, 598), (22, 23, 575, 574), (0, 1, 553, 552), (15, 16, 568, 567), (8, 9, 561, 560), (23, 0, 552, 575), (1, 2, 554, 553), (16, 17, 569, 568), (9, 10, 562, 561), (2, 3, 555, 554), (17, 18, 570, 569), (10, 11, 563, 562), (3, 4, 556, 555), (18, 19, 571, 570), (11, 12, 564, 563), (4, 5, 557, 556), (19, 20, 572, 571), (12, 13, 565, 564), (5, 6, 558, 557), (20, 21, 573, 572), (13, 14, 566, 565), (6, 7, 559, 558), (21, 22, 574, 573), (14, 15, 567, 566), (529, 528, 552, 553), (530, 529, 553, 554), (531, 530, 554, 555), (532, 531, 555, 556), (533, 532, 556, 557), (534, 533, 557, 558), (535, 534, 558, 559), (536, 535, 559, 560), (537, 536, 560, 561), (538, 537, 561, 562), (539, 538, 562, 563), (540, 539, 563, 564), (541, 540, 564, 565), (542, 541, 565, 566), (543, 542, 566, 567), (544, 543, 567, 568), (545, 544, 568, 569), (546, 545, 569, 570), (547, 546, 570, 571), (548, 547, 571, 572), (549, 548, 572, 573), (550, 549, 573, 574), (551, 550, 574, 575), (528, 551, 575, 552), (528, 529, 577, 576), (543, 544, 592, 591), (536, 537, 585, 584), (551, 528, 576, 599), (529, 530, 578, 577), (544, 545, 593, 592), (537, 538, 586, 585), (530, 531, 579, 578), (545, 546, 594, 593), (538, 539, 587, 586), (531, 532, 580, 579), (546, 547, 595, 594), (539, 540, 588, 587), (532, 533, 581, 580), (547, 548, 596, 595), (540, 541, 589, 588), (533, 534, 582, 581), (548, 549, 597, 596), (541, 542, 590, 589), (534, 535, 583, 582), (549, 550, 598, 597), (542, 543, 591, 590), (535, 536, 584, 583), (304, 303, 615, 616), (297, 296, 608, 609), (289, 311, 623, 601), (290, 288, 600, 602), (305, 304, 616, 617), (298, 297, 609, 610), (291, 290, 602, 603), (306, 305, 617, 618), (299, 298, 610, 611), (292, 291, 603, 604), (307, 306, 618, 619), (300, 299, 611, 612), (293, 292, 604, 605), (308, 307, 619, 620), (301, 300, 612, 613), (294, 293, 605, 606), (309, 308, 620, 621), (302, 301, 613, 614), (295, 294, 606, 607), (310, 309, 621, 622), (303, 302, 614, 615), (296, 295, 607, 608), (311, 310, 622, 623), (576, 601, 623, 599), (599, 623, 622, 598), (598, 622, 621, 597), (597, 621, 620, 596), (596, 620, 619, 595), (595, 619, 618, 594), (594, 618, 617, 593), (593, 617, 616, 592), (592, 616, 615, 591), (591, 615, 614, 590), (590, 614, 613, 589), (589, 613, 612, 588), (588, 612, 611, 587), (587, 611, 610, 586), (586, 610, 609, 585), (585, 609, 608, 584), (584, 608, 607, 583), (583, 607, 606, 582), (582, 606, 605, 581), (581, 605, 604, 580), (580, 604, 603, 579), (579, 603, 602, 578), (578, 602, 600, 577), (577, 600, 601, 576), (26, 647, 624, 27), (27, 624, 625, 30), (30, 625, 626, 33), (33, 626, 627, 36), (36, 627, 628, 39), (39, 628, 629, 42), (42, 629, 630, 45), (45, 630, 631, 48), (48, 631, 632, 51), (51, 632, 633, 54), (54, 633, 634, 57), (57, 634, 635, 60), (60, 635, 636, 63), (63, 636, 637, 66), (66, 637, 638, 69), (69, 638, 639, 72), (72, 639, 640, 75), (75, 640, 641, 78), (78, 641, 642, 81), (81, 642, 643, 84), (84, 643, 644, 87), (87, 644, 645, 90), (90, 645, 646, 93), (93, 646, 647, 26), (88, 290, 291, 85), (85, 291, 292, 82), (82, 292, 293, 79), (79, 293, 294, 76), (76, 294, 295, 73), (73, 295, 296, 70), (70, 296, 297, 67), (67, 297, 298, 64), (64, 298, 299, 61), (61, 299, 300, 58), (58, 300, 301, 55), (55, 301, 302, 52), (52, 302, 303, 49), (49, 303, 304, 46), (46, 304, 305, 43), (43, 305, 306, 40), (40, 306, 307, 37), (37, 307, 308, 34), (34, 308, 309, 31), (31, 309, 310, 28), (28, 310, 311, 25), (25, 311, 289, 94), (94, 289, 288, 91), (91, 288, 290, 88)])
me_cylinder_001.materials.append(mat_material_002)
me_cylinder_001.use_remesh_preserve_volume = False
me_cylinder_001.use_remesh_preserve_attributes = False
me_cylinder_001.use_mirror_vertex_groups = False
me_cylinder_001.update()
me_cube_001 = bpy.data.meshes.new('Cube.001')
me_cube_001.from_pydata([(-0.5, -0.5, -0.5), (-0.5, -0.5, 0.5), (-0.5, 0.5, -0.5), (-0.5, 0.5, 0.5), (0.5, -0.5, -0.5), (0.5, -0.5, 0.5), (0.5, 0.5, -0.5), (0.5, 0.5, 0.5)], [], [(1, 3, 2, 0), (3, 7, 6, 2), (7, 5, 4, 6), (5, 1, 0, 4), (0, 2, 6, 4), (5, 7, 3, 1)])
me_cube_001.materials.append(mat_material)
me_cube_001.use_remesh_preserve_volume = False
me_cube_001.use_remesh_preserve_attributes = False
me_cube_001.use_mirror_vertex_groups = False
me_cube_001.update()
me_cylinder = bpy.data.meshes.new('Cylinder')
me_cylinder.from_pydata([(-5.0, 90.25, 99.04), (5.0, 90.25, 99.04), (-5.0, 88.32, 79.53), (5.0, 88.32, 79.53), (-5.0, 82.63, 60.77), (5.0, 82.63, 60.77), (-5.0, 73.39, 43.48), (5.0, 73.39, 43.48), (-5.0, 60.96, 28.33), (5.0, 60.96, 28.33), (-5.0, 45.8, 15.89), (5.0, 45.8, 15.89), (-5.0, 28.51, 6.651), (5.0, 28.51, 6.651), (-5.0, 9.755, 0.9607), (5.0, 9.755, 0.9607), (-5.0, -9.755, -0.9607), (5.0, -9.755, -0.9607), (-5.0, 88.32, 118.5), (5.0, 88.32, 118.5), (-5.0, 87.34, 79.73), (-5.0, 89.25, 99.04), (5.0, 89.25, 99.04), (5.0, 87.34, 79.73), (-5.0, 81.71, 61.15), (5.0, 81.71, 61.15), (-5.0, 72.56, 44.04), (5.0, 72.56, 44.04), (-5.0, 60.25, 29.04), (5.0, 60.25, 29.04), (-5.0, 45.25, 16.72), (5.0, 45.25, 16.72), (-5.0, 28.13, 7.575), (5.0, 28.13, 7.575), (-5.0, 9.559, 1.942), (5.0, 9.559, 1.942), (-5.0, -9.853, 0.03445), (5.0, -9.853, 0.03445), (5.0, 87.33, 118.5), (-5.0, 87.33, 118.5)], [], [(0, 1, 3, 2), (2, 3, 5, 4), (4, 5, 7, 6), (6, 7, 9, 8), (8, 9, 11, 10), (10, 11, 13, 12), (12, 13, 15, 14), (14, 15, 17, 16), (18, 19, 1, 0), (21, 20, 23, 22), (20, 24, 25, 23), (24, 26, 27, 25), (26, 28, 29, 27), (28, 30, 31, 29), (30, 32, 33, 31), (32, 34, 35, 33), (34, 36, 37, 35), (39, 21, 22, 38), (17, 15, 35, 37), (6, 8, 28, 26), (7, 5, 25, 27), (12, 14, 34, 32), (13, 11, 31, 33), (18, 0, 21, 39), (2, 4, 24, 20), (16, 17, 37, 36), (3, 1, 22, 23), (8, 10, 30, 28), (0, 2, 20, 21), (9, 7, 27, 29), (14, 16, 36, 34), (15, 13, 33, 35), (4, 6, 26, 24), (1, 19, 38, 22), (5, 3, 23, 25), (10, 12, 32, 30), (19, 18, 39, 38), (11, 9, 29, 31)])
me_cylinder.use_remesh_preserve_volume = False
me_cylinder.use_remesh_preserve_attributes = False
me_cylinder.use_mirror_vertex_groups = False
me_cylinder.update()
me_cube = bpy.data.meshes.new('Cube')
me_cube.from_pydata([(-0.5, 0.5, -0.5), (0.5, 0.5, -0.5), (0.5, -0.5, -0.5), (-0.5, -0.5, -0.5), (-0.5, 0.5, 0.5), (0.5, 0.5, 0.5), (0.5, -0.5, 0.5), (-0.5, -0.5, 0.5), (-0.4, 0.5, -0.4), (0.4, 0.5, -0.4), (-0.4, 0.5, 0.4), (0.4, 0.5, 0.4), (-0.4, 1.0, -0.4), (0.4, 1.0, -0.4), (-0.4, 1.0, 0.4), (0.4, 1.0, 0.4)], [], [(0, 1, 2, 3), (4, 7, 6, 5), (10, 11, 15, 14), (1, 5, 6, 2), (2, 6, 7, 3), (4, 0, 3, 7), (8, 9, 1, 0), (10, 8, 0, 4), (9, 11, 5, 1), (11, 10, 4, 5), (12, 14, 15, 13), (11, 9, 13, 15), (8, 10, 14, 12), (9, 8, 12, 13)])
me_cube.materials.append(mat_material)
me_cube.use_remesh_preserve_volume = False
me_cube.use_remesh_preserve_attributes = False
me_cube.use_mirror_vertex_groups = False
me_cube.update()

# ---- objects
ob_mainframe_002 = bpy.data.objects.new('MainFrame.002', me_cylinder_010)
ob_mainframe = bpy.data.objects.new('MainFrame', me_cylinder_009)
ob_fueltank = bpy.data.objects.new('FuelTank', me_cylinder_005)
ob_magnet = bpy.data.objects.new('Magnet', me_cylinder_007)
ob_intake = bpy.data.objects.new('Intake', me_cylinder_004)
ob_nozzlewings = bpy.data.objects.new('NozzleWings', me_cylinder_006)
ob_nozzlebase = bpy.data.objects.new('NozzleBase', me_cylinder_003)
ob_innerthruster = bpy.data.objects.new('InnerThruster', me_cylinder_002)
ob_thruster = bpy.data.objects.new('Thruster', me_cylinder_001)
ob_shipbb = bpy.data.objects.new('ShipBB', me_cube_001)
ob_highramp = bpy.data.objects.new('HighRamp', me_cylinder)
ob_unitcube = bpy.data.objects.new('UnitCube', me_cube)
ob_lamp = bpy.data.objects.new('Lamp', light_lamp)
ob_camera = bpy.data.objects.new('Camera', cam_camera)

# ---- transforms, parenting, visibility, modifiers, constraints
ob_mainframe_002.location = (0.0, -2.52, 0.0)
ob_mainframe_002.rotation_euler = (1.571, 0.0, 0.0)
ob_mainframe_002.lineart.crease_threshold = 0.0
_m = ob_mainframe_002.modifiers.new('Mirror', 'MIRROR')
_m.use_axis = (False, True, False)
_m = ob_mainframe_002.modifiers.new('Mirror.001', 'MIRROR')
ob_mainframe.location = (0.0, -2.52, 0.0)
ob_mainframe.rotation_euler = (1.571, 0.0, 0.0)
ob_mainframe.hide_viewport = True
ob_mainframe.lineart.crease_threshold = 0.0
_m = ob_mainframe.modifiers.new('Mirror', 'MIRROR')
ob_fueltank.location = (0.0, -2.762, -0.1306)
ob_fueltank.rotation_euler = (1.571, 0.0, 0.0)
ob_fueltank.lineart.crease_threshold = 0.0
_m = ob_fueltank.modifiers.new('Mirror', 'MIRROR')
ob_magnet.location = (0.0, 1.466, 0.0)
ob_magnet.scale = (0.85, 0.85, 1.0)
ob_magnet.hide_viewport = True
ob_magnet.lineart.crease_threshold = 0.0
ob_intake.location = (0.0, -2.762, 0.0)
ob_intake.rotation_euler = (1.571, 0.0, 0.0)
ob_intake.lineart.crease_threshold = 0.0
_m = ob_intake.modifiers.new('Mirror', 'MIRROR')
ob_nozzlewings.location = (0.0, -2.121, 0.0)
ob_nozzlewings.rotation_euler = (1.571, 0.0, 0.0)
ob_nozzlewings.hide_viewport = True
ob_nozzlewings.lineart.crease_threshold = 0.0
ob_nozzlebase.location = (0.0, -2.121, 0.0)
ob_nozzlebase.rotation_euler = (1.571, 0.0, 0.0)
ob_nozzlebase.hide_viewport = True
ob_nozzlebase.lineart.crease_threshold = 0.0
ob_innerthruster.location = (0.0, -2.486, 0.0)
ob_innerthruster.rotation_euler = (1.571, 0.0, 0.0)
ob_innerthruster.lineart.crease_threshold = 0.0
ob_thruster.location = (0.0, -2.486, 0.0)
ob_thruster.rotation_euler = (1.571, 0.0, 0.0)
ob_thruster.lineart.crease_threshold = 0.0
ob_shipbb.location = (0.0, 0.0, 0.0)
ob_shipbb.scale = (3.6, 9.2, 2.0)
ob_shipbb.hide_viewport = True
ob_shipbb.show_transparent = True
ob_shipbb.lineart.crease_threshold = 0.0
ob_highramp.location = (0.0, 0.0, 0.0)
ob_highramp.hide_viewport = True
ob_highramp.lineart.crease_threshold = 0.0
ob_unitcube.location = (0.0, 0.0, 0.0)
ob_unitcube.lock_rotations_4d = False
ob_unitcube.empty_display_type = 'ARROWS'
ob_unitcube.hide_viewport = True
ob_unitcube.lineart.crease_threshold = 0.0
ob_lamp.location = (-7.358, 1.212, 5.389)
ob_lamp.rotation_euler = (0.6503, 0.05522, 1.866)
ob_lamp.lock_rotations_4d = False
ob_lamp.empty_display_type = 'ARROWS'
ob_lamp.color = (0.0, 0.0, 0.0, 0.0)
ob_lamp.lineart.crease_threshold = 0.0
ob_camera.location = (7.481, -6.508, 5.344)
ob_camera.rotation_euler = (1.109, 0.01082, 0.8149)
ob_camera.lock_rotations_4d = False
ob_camera.empty_display_type = 'ARROWS'
ob_camera.color = (0.0, 0.0, 0.0, 0.0)
ob_camera.display_type = 'WIRE'
ob_camera.lineart.crease_threshold = 0.0

# ---- collection membership
col_collection_1.objects.link(ob_mainframe_002)
col_collection_1.objects.link(ob_mainframe)
col_collection_1.objects.link(ob_fueltank)
col_collection_1.objects.link(ob_magnet)
col_collection_1.objects.link(ob_intake)
col_collection_1.objects.link(ob_nozzlewings)
col_collection_1.objects.link(ob_nozzlebase)
col_collection_1.objects.link(ob_innerthruster)
col_collection_1.objects.link(ob_thruster)
col_collection_1.objects.link(ob_shipbb)
col_collection_1.objects.link(ob_highramp)
col_collection_1.objects.link(ob_unitcube)
col_collection_1.objects.link(ob_lamp)
col_collection_1.objects.link(ob_camera)

# ---- scene / render settings (as saved in the file)
scene.camera = ob_camera
scene.frame_start = 1; scene.frame_end = 250; scene.frame_set(2)
scene.render.engine = 'BLENDER_EEVEE_NEXT'
scene.render.resolution_percentage = 50
scene.render.dither_intensity = 0.0
scene.cycles.use_denoising = False
scene.cycles.samples = 10
scene.cycles.sampling_pattern = 'TABULATED_SOBOL'
scene.cycles.light_sampling_threshold = 0.0
scene.cycles.use_adaptive_sampling = False
scene.cycles.use_light_tree = False
scene.cycles.blur_glossy = 0.0
scene.cycles.pixel_filter_type = 'GAUSSIAN'
scene.cycles.sample_clamp_indirect = 0.0
scene.view_settings.view_transform = 'Standard'
bpy.context.view_layer.update()

